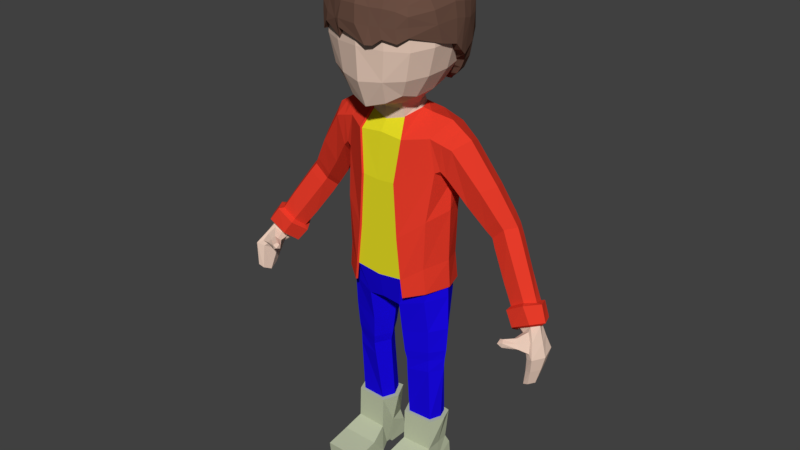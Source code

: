 # Source: potentialplayer.blend  (saved by Blender 2.77.0; exported with 4.5.12 LTS)
import bpy
from mathutils import Matrix  # noqa: F401  (used for matrix-valued properties, if any)

bpy.ops.wm.read_factory_settings(use_empty=True)
scene = bpy.context.scene
scene.name = 'Scene'

# ---- collections
col_collection_1 = bpy.data.collections.new('Collection 1'); scene.collection.children.link(col_collection_1)

# ---- materials (node trees are filled in below, after node groups)
mat_playershoes = bpy.data.materials.new('PlayerShoes')
mat_playershoes.alpha_threshold = 0.0
mat_playershoes.use_transparent_shadow = False
mat_playershoes.diffuse_color = (0.5041, 0.5489, 0.3802, 1.0)
mat_playershoes.roughness = 0.5
mat_playerpants = bpy.data.materials.new('PlayerPants')
mat_playerpants.alpha_threshold = 0.0
mat_playerpants.use_transparent_shadow = False
mat_playerpants.diffuse_color = (0.01024, 0.002793, 0.8, 1.0)
mat_playerpants.roughness = 0.5
mat_playerskin = bpy.data.materials.new('PlayerSkin')
mat_playerskin.alpha_threshold = 0.0
mat_playerskin.use_transparent_shadow = False
mat_playerskin.diffuse_color = (0.8, 0.5928, 0.4804, 1.0)
mat_playerskin.roughness = 0.5
mat_playerhair = bpy.data.materials.new('PlayerHair')
mat_playerhair.alpha_threshold = 0.0
mat_playerhair.use_transparent_shadow = False
mat_playerhair.diffuse_color = (0.1441, 0.07619, 0.05448, 1.0)
mat_playerhair.roughness = 0.5
mat_playerovershirt = bpy.data.materials.new('PlayerOvershirt')
mat_playerovershirt.alpha_threshold = 0.0
mat_playerovershirt.use_transparent_shadow = False
mat_playerovershirt.diffuse_color = (0.8, 0.04507, 0.02339, 1.0)
mat_playerovershirt.roughness = 0.5
mat_playerundershirt = bpy.data.materials.new('PlayerUndershirt')
mat_playerundershirt.alpha_threshold = 0.0
mat_playerundershirt.use_transparent_shadow = False
mat_playerundershirt.diffuse_color = (0.8, 0.7338, 0.01857, 1.0)
mat_playerundershirt.roughness = 0.5

# ---- material node trees

# ---- world
world_world = bpy.data.worlds.new('World'); scene.world = world_world
world_world.color = (0.05088, 0.05088, 0.05088)
world_world.use_sun_shadow = False
world_world.sun_shadow_jitter_overblur = 0.0
world_world.cycles.sampling_method = 'MANUAL'

# ---- meshes
me_cube_006 = bpy.data.meshes.new('Cube.006')
me_cube_006.from_pydata([(1.169, 0.4235, -6.612), (1.14, -0.1862, -6.612), (0.4497, -0.2179, -6.612), (0.484, 0.5199, -6.612), (1.267, 0.142, -6.612), (0.3019, 0.1379, -6.612), (1.267, 0.5001, -6.612), (1.23, -0.2723, -6.612), (0.3557, -0.3125, -6.612), (0.3992, 0.6223, -6.612), (1.391, 0.1435, -6.612), (0.1685, 0.1382, -6.612), (1.19, 0.4684, -7.509), (1.23, -0.3071, -7.509), (0.3557, -0.3412, -7.509), (0.4764, 0.5905, -7.509), (1.218, 0.1117, -7.509), (0.3416, 0.1065, -7.509), (1.332, -0.8215, -7.751), (0.2538, -0.8341, -7.751), (1.332, -1.518, -7.884), (0.2538, -1.525, -7.885), (1.332, -1.473, -8.269), (0.2538, -1.478, -8.269), (1.332, -0.4432, -8.269), (0.2538, -0.4413, -8.269), (1.23, -0.1727, -8.158), (0.3557, -0.1692, -8.158), (1.23, 0.04639, -8.158), (0.3557, 0.05264, -8.158), (1.23, 0.06378, -8.269), (0.3557, 0.06897, -8.269), (1.23, 0.6642, -8.269), (0.3557, 0.6595, -8.269), (1.23, 0.609, -7.778), (0.3557, 0.6016, -7.779), (-1.241, 0.4235, -6.612), (-1.212, -0.1862, -6.612), (-0.5222, -0.2179, -6.612), (-0.5566, 0.5199, -6.612), (-1.339, 0.142, -6.612), (-0.3745, 0.1379, -6.612), (-1.339, 0.5001, -6.612), (-1.302, -0.2723, -6.612), (-0.4282, -0.3125, -6.612), (-0.4718, 0.6223, -6.612), (-1.464, 0.1435, -6.612), (-0.241, 0.1382, -6.612), (-1.262, 0.4684, -7.509), (-1.302, -0.3071, -7.509), (-0.4282, -0.3412, -7.509), (-0.549, 0.5905, -7.509), (-1.291, 0.1117, -7.509), (-0.4141, 0.1065, -7.509), (-1.404, -0.8215, -7.751), (-0.3264, -0.8341, -7.751), (-1.404, -1.518, -7.884), (-0.3264, -1.525, -7.885), (-1.404, -1.473, -8.269), (-0.3264, -1.478, -8.269), (-1.404, -0.4432, -8.269), (-0.3264, -0.4413, -8.269), (-1.302, -0.1727, -8.158), (-0.4282, -0.1692, -8.158), (-1.302, 0.04639, -8.158), (-0.4282, 0.05264, -8.158), (-1.302, 0.06378, -8.269), (-0.4282, 0.06897, -8.269), (-1.302, 0.6642, -8.269), (-0.4282, 0.6595, -8.269), (-1.302, 0.609, -7.778), (-0.4282, 0.6016, -7.779)], [], [(4, 1, 7, 10), (5, 3, 9, 11), (2, 5, 11, 8), (3, 0, 6, 9), (1, 2, 8, 7), (0, 4, 10, 6), (11, 9, 15, 17), (10, 7, 13, 16), (8, 11, 17, 14), (9, 6, 12, 15), (7, 8, 14, 13), (6, 10, 16, 12), (13, 14, 19, 18), (18, 19, 21, 20), (20, 21, 23, 22), (22, 23, 25, 24), (24, 25, 27, 26), (26, 27, 29, 28), (28, 29, 31, 30), (30, 31, 33, 32), (32, 33, 35, 34), (20, 22, 24, 18), (34, 35, 15, 12), (18, 24, 26, 13), (13, 26, 28, 16), (12, 16, 28, 34), (30, 32, 34, 28), (19, 25, 23, 21), (14, 27, 25, 19), (17, 29, 27, 14), (17, 15, 35, 29), (29, 35, 33, 31), (40, 46, 43, 37), (41, 47, 45, 39), (38, 44, 47, 41), (39, 45, 42, 36), (37, 43, 44, 38), (36, 42, 46, 40), (47, 53, 51, 45), (46, 52, 49, 43), (44, 50, 53, 47), (45, 51, 48, 42), (43, 49, 50, 44), (42, 48, 52, 46), (49, 54, 55, 50), (54, 56, 57, 55), (56, 58, 59, 57), (58, 60, 61, 59), (60, 62, 63, 61), (62, 64, 65, 63), (64, 66, 67, 65), (66, 68, 69, 67), (68, 70, 71, 69), (56, 54, 60, 58), (70, 48, 51, 71), (54, 49, 62, 60), (49, 52, 64, 62), (48, 70, 64, 52), (66, 64, 70, 68), (55, 57, 59, 61), (50, 55, 61, 63), (53, 50, 63, 65), (53, 65, 71, 51), (65, 67, 69, 71)])
_uv = me_cube_006.uv_layers.new(name='UVMap')
_uv.uv.foreach_set('vector', [0.4368, 0.6622, 0.4216, 0.6657, 0.4183, 0.6607, 0.4368, 0.6574, 0.4029, 0.4462, 0.4269, 0.436, 0.4329, 0.4415, 0.4045, 0.4534, 0.3795, 0.448, 0.4029, 0.4462, 0.4045, 0.4534, 0.3769, 0.4557, 0.5618, 0.5494, 0.5618, 0.5877, 0.5568, 0.5924, 0.5568, 0.5439, 0.2208, 0.5914, 0.2227, 0.5585, 0.2273, 0.5541, 0.2248, 0.5957, 0.4497, 0.6645, 0.4368, 0.6622, 0.4368, 0.6574, 0.4523, 0.6591, 0.4045, 0.4534, 0.4329, 0.4415, 0.4463, 0.4955, 0.4153, 0.5044, 0.4368, 0.6574, 0.4183, 0.6607, 0.4133, 0.6212, 0.4327, 0.6188, 0.3769, 0.4557, 0.4045, 0.4534, 0.4153, 0.5044, 0.388, 0.5098, 0.5568, 0.5439, 0.5568, 0.5924, 0.5071, 0.5885, 0.5071, 0.5484, 0.2248, 0.5957, 0.2273, 0.5541, 0.27, 0.5566, 0.2676, 0.5982, 0.4523, 0.6591, 0.4368, 0.6574, 0.4327, 0.6188, 0.45, 0.6189, 0.2676, 0.5982, 0.27, 0.5566, 0.2963, 0.5523, 0.2945, 0.6037, 0.2945, 0.6037, 0.2963, 0.5523, 0.3298, 0.5531, 0.3283, 0.6045, 0.3283, 0.6045, 0.3298, 0.5531, 0.3461, 0.5611, 0.3471, 0.605, 0.3471, 0.605, 0.3461, 0.5611, 0.3727, 0.5531, 0.3836, 0.5962, 0.3836, 0.5962, 0.3727, 0.5531, 0.4039, 0.5402, 0.4136, 0.5927, 0.4136, 0.5927, 0.4039, 0.5402, 0.4165, 0.5383, 0.4267, 0.5911, 0.4267, 0.5911, 0.4165, 0.5383, 0.4352, 0.5515, 0.4369, 0.5794, 0.4369, 0.5794, 0.4352, 0.5515, 0.466, 0.5397, 0.464, 0.5881, 0.464, 0.5881, 0.466, 0.5397, 0.4925, 0.541, 0.4902, 0.5893, 0.3511, 0.6244, 0.3471, 0.605, 0.3836, 0.5962, 0.3862, 0.6199, 0.4902, 0.5893, 0.4925, 0.541, 0.5071, 0.5484, 0.5071, 0.5885, 0.3862, 0.6199, 0.3836, 0.5962, 0.4136, 0.5927, 0.4133, 0.6212, 0.4133, 0.6212, 0.4136, 0.5927, 0.4267, 0.5911, 0.4327, 0.6188, 0.45, 0.6189, 0.4327, 0.6188, 0.4267, 0.5911, 0.4565, 0.6065, 0.4369, 0.5794, 0.464, 0.5881, 0.4565, 0.6065, 0.4267, 0.5911, 0.3591, 0.527, 0.3727, 0.5531, 0.3461, 0.5611, 0.3298, 0.5531, 0.388, 0.5098, 0.4039, 0.5402, 0.3727, 0.5531, 0.3591, 0.527, 0.4153, 0.5044, 0.4165, 0.5383, 0.4039, 0.5402, 0.388, 0.5098, 0.4153, 0.5044, 0.4463, 0.4955, 0.4504, 0.5135, 0.4165, 0.5383, 0.4165, 0.5383, 0.4504, 0.5135, 0.466, 0.5397, 0.4352, 0.5515, 0.4368, 0.6622, 0.4368, 0.6574, 0.4183, 0.6607, 0.4216, 0.6657, 0.4029, 0.4462, 0.4045, 0.4534, 0.4329, 0.4415, 0.4269, 0.436, 0.3795, 0.448, 0.3769, 0.4557, 0.4045, 0.4534, 0.4029, 0.4462, 0.5618, 0.5494, 0.5568, 0.5439, 0.5568, 0.5924, 0.5618, 0.5877, 0.2208, 0.5914, 0.2248, 0.5957, 0.2273, 0.5541, 0.2227, 0.5585, 0.4497, 0.6645, 0.4523, 0.6591, 0.4368, 0.6574, 0.4368, 0.6622, 0.4045, 0.4534, 0.4153, 0.5044, 0.4463, 0.4955, 0.4329, 0.4415, 0.4368, 0.6574, 0.4327, 0.6188, 0.4133, 0.6212, 0.4183, 0.6607, 0.3769, 0.4557, 0.388, 0.5098, 0.4153, 0.5044, 0.4045, 0.4534, 0.5568, 0.5439, 0.5071, 0.5484, 0.5071, 0.5885, 0.5568, 0.5924, 0.2248, 0.5957, 0.2676, 0.5982, 0.27, 0.5566, 0.2273, 0.5541, 0.4523, 0.6591, 0.45, 0.6189, 0.4327, 0.6188, 0.4368, 0.6574, 0.2676, 0.5982, 0.2945, 0.6037, 0.2963, 0.5523, 0.27, 0.5566, 0.2945, 0.6037, 0.3283, 0.6045, 0.3298, 0.5531, 0.2963, 0.5523, 0.3283, 0.6045, 0.3471, 0.605, 0.3461, 0.5611, 0.3298, 0.5531, 0.3471, 0.605, 0.3836, 0.5962, 0.3727, 0.5531, 0.3461, 0.5611, 0.3836, 0.5962, 0.4136, 0.5927, 0.4039, 0.5402, 0.3727, 0.5531, 0.4136, 0.5927, 0.4267, 0.5911, 0.4165, 0.5383, 0.4039, 0.5402, 0.4267, 0.5911, 0.4369, 0.5794, 0.4352, 0.5515, 0.4165, 0.5383, 0.4369, 0.5794, 0.464, 0.5881, 0.466, 0.5397, 0.4352, 0.5515, 0.464, 0.5881, 0.4902, 0.5893, 0.4925, 0.541, 0.466, 0.5397, 0.3511, 0.6244, 0.3862, 0.6199, 0.3836, 0.5962, 0.3471, 0.605, 0.4902, 0.5893, 0.5071, 0.5885, 0.5071, 0.5484, 0.4925, 0.541, 0.3862, 0.6199, 0.4133, 0.6212, 0.4136, 0.5927, 0.3836, 0.5962, 0.4133, 0.6212, 0.4327, 0.6188, 0.4267, 0.5911, 0.4136, 0.5927, 0.45, 0.6189, 0.4565, 0.6065, 0.4267, 0.5911, 0.4327, 0.6188, 0.4369, 0.5794, 0.4267, 0.5911, 0.4565, 0.6065, 0.464, 0.5881, 0.3591, 0.527, 0.3298, 0.5531, 0.3461, 0.5611, 0.3727, 0.5531, 0.388, 0.5098, 0.3591, 0.527, 0.3727, 0.5531, 0.4039, 0.5402, 0.4153, 0.5044, 0.388, 0.5098, 0.4039, 0.5402, 0.4165, 0.5383, 0.4153, 0.5044, 0.4165, 0.5383, 0.4504, 0.5135, 0.4463, 0.4955, 0.4165, 0.5383, 0.4352, 0.5515, 0.466, 0.5397, 0.4504, 0.5135])
me_cube_006.materials.append(mat_playershoes)
me_cube_006.use_remesh_preserve_volume = False
me_cube_006.use_remesh_preserve_attributes = False
me_cube_006.use_mirror_x = True
me_cube_006.update()
me_cube_005 = bpy.data.meshes.new('Cube.005')
me_cube_005.from_pydata([(1.124, -0.5347, -1.727), (0.6613, -0.8754, -2.057), (-0.03628, 1.006, -2.145), (-0.03628, -0.8754, -2.145), (-0.7338, -0.8754, -2.057), (-0.6653, 1.006, -2.057), (1.19, 0.6406, -1.684), (0.5928, 1.006, -2.057), (1.204, 0.6406, -2.749), (1.133, -0.4803, -2.755), (0.4495, -0.6712, -2.961), (0.5064, 0.9187, -2.844), (1.169, 0.4235, -6.612), (1.14, -0.1862, -6.612), (0.4497, -0.2179, -6.612), (0.484, 0.5199, -6.612), (0.5376, -0.4429, -4.723), (0.602, 0.4897, -4.714), (1.199, 0.3401, -4.628), (1.142, -0.2834, -4.636), (0.4506, -0.5362, -3.863), (1.185, -0.3755, -3.683), (0.5288, 0.6402, -3.844), (1.254, 0.4399, -3.666), (1.422, 0.07687, -1.603), (1.485, 0.07687, -2.671), (0.2317, 0.1458, -3.092), (1.267, 0.142, -6.612), (0.3019, 0.1379, -6.612), (0.3354, 0.03068, -4.746), (1.441, 0.03689, -4.612), (0.222, 0.0671, -3.905), (1.531, 0.03408, -3.621), (0.5803, 0.4849, -5.065), (1.192, 0.3457, -4.995), (0.5218, -0.4086, -5.072), (1.141, -0.2737, -5.002), (0.3303, 0.04152, -5.091), (1.406, 0.04732, -4.982), (0.571, 0.5501, -4.46), (1.226, 0.3803, -4.343), (0.5004, -0.4866, -4.473), (1.164, -0.3216, -4.355), (0.2836, 0.04163, -4.502), (1.487, 0.03616, -4.318), (-1.262, 0.6406, -1.684), (-1.196, -0.5347, -1.727), (-1.276, 0.6406, -2.749), (-1.206, -0.4803, -2.755), (-0.03628, 1.006, -2.917), (-0.03628, -0.7101, -2.88), (-0.522, -0.6712, -2.961), (-0.579, 0.9187, -2.844), (-1.241, 0.4235, -6.612), (-1.212, -0.1862, -6.612), (-0.5222, -0.2179, -6.612), (-0.5566, 0.5199, -6.612), (-0.6102, -0.4429, -4.723), (-0.6745, 0.4897, -4.714), (-1.271, 0.3401, -4.628), (-1.215, -0.2834, -4.636), (-0.5232, -0.5362, -3.863), (-1.257, -0.3755, -3.683), (-0.6013, 0.6402, -3.844), (-1.326, 0.4399, -3.666), (-1.494, 0.07687, -1.603), (-1.557, 0.07687, -2.671), (-0.03628, 0.1444, -2.996), (-0.3043, 0.1458, -3.092), (-1.339, 0.142, -6.612), (-0.3745, 0.1379, -6.612), (-0.4079, 0.03068, -4.746), (-1.513, 0.03689, -4.612), (-0.2946, 0.0671, -3.905), (-1.603, 0.03408, -3.621), (-0.6528, 0.4849, -5.065), (-1.265, 0.3457, -4.995), (-0.5943, -0.4086, -5.072), (-1.214, -0.2737, -5.002), (-0.4029, 0.04152, -5.091), (-1.479, 0.04732, -4.982), (-0.6436, 0.5501, -4.46), (-1.299, 0.3803, -4.343), (-0.573, -0.4866, -4.473), (-1.236, -0.3216, -4.355), (-0.3562, 0.04163, -4.502), (-1.559, 0.03616, -4.318)], [], [(7, 6, 8, 11), (37, 33, 15, 28), (67, 49, 11, 26), (33, 34, 12, 15), (36, 35, 14, 13), (38, 36, 13, 27), (43, 39, 17, 29), (39, 40, 18, 17), (42, 41, 16, 19), (44, 42, 19, 30), (26, 11, 22, 31), (11, 8, 23, 22), (9, 10, 20, 21), (25, 9, 21, 32), (35, 37, 28, 14), (50, 67, 26, 10), (6, 24, 25, 8), (34, 38, 27, 12), (41, 43, 29, 16), (40, 44, 30, 18), (10, 26, 31, 20), (8, 25, 32, 23), (29, 17, 33, 37), (17, 18, 34, 33), (19, 16, 35, 36), (30, 19, 36, 38), (16, 29, 37, 35), (18, 30, 38, 34), (31, 22, 39, 43), (22, 23, 40, 39), (21, 20, 41, 42), (32, 21, 42, 44), (20, 31, 43, 41), (23, 32, 44, 40), (79, 70, 56, 75), (67, 68, 52, 49), (65, 66, 48, 46), (75, 56, 53, 76), (78, 54, 55, 77), (80, 69, 54, 78), (85, 71, 58, 81), (81, 58, 59, 82), (84, 60, 57, 83), (86, 72, 60, 84), (68, 73, 63, 52), (52, 63, 64, 47), (48, 62, 61, 51), (66, 74, 62, 48), (77, 55, 70, 79), (50, 51, 68, 67), (45, 47, 66, 65), (76, 53, 69, 80), (83, 57, 71, 85), (82, 59, 72, 86), (51, 61, 73, 68), (47, 64, 74, 66), (71, 79, 75, 58), (58, 75, 76, 59), (60, 78, 77, 57), (72, 80, 78, 60), (57, 77, 79, 71), (59, 76, 80, 72), (73, 85, 81, 63), (63, 81, 82, 64), (62, 84, 83, 61), (74, 86, 84, 62), (61, 83, 85, 73), (64, 82, 86, 74), (1, 3, 50, 10), (2, 7, 11, 49), (0, 1, 10, 9), (24, 0, 9, 25), (4, 51, 50, 3), (5, 52, 47, 45), (2, 49, 52, 5), (46, 48, 51, 4)])
_uv = me_cube_005.uv_layers.new(name='UVMap')
_uv.uv.foreach_set('vector', [0.1317, 0.9965, 0.08208, 0.9606, 0.1553, 0.9241, 0.1879, 0.972, 0.285, 0.6846, 0.2816, 0.6442, 0.4019, 0.6339, 0.4051, 0.6668, 0.07849, 0.6664, 0.06899, 0.5913, 0.1124, 0.5881, 0.1067, 0.6691, 0.3358, 0.8816, 0.3117, 0.8379, 0.4338, 0.798, 0.4518, 0.8487, 0.2919, 0.7775, 0.2861, 0.7249, 0.4077, 0.6969, 0.4181, 0.7495, 0.2994, 0.8108, 0.2919, 0.7775, 0.4181, 0.7495, 0.4255, 0.7762, 0.2356, 0.6859, 0.2345, 0.6391, 0.2549, 0.643, 0.256, 0.6864, 0.2942, 0.9022, 0.2631, 0.8588, 0.284, 0.8492, 0.3105, 0.8907, 0.2393, 0.7905, 0.2352, 0.7332, 0.257, 0.731, 0.2624, 0.7846, 0.2477, 0.8286, 0.2393, 0.7905, 0.2624, 0.7846, 0.2704, 0.8203, 0.1067, 0.6691, 0.1124, 0.5881, 0.1867, 0.6301, 0.1856, 0.6834, 0.1879, 0.972, 0.1553, 0.9241, 0.215, 0.8823, 0.2539, 0.9278, 0.1095, 0.8299, 0.09402, 0.7597, 0.1825, 0.7397, 0.1856, 0.8059, 0.1294, 0.8816, 0.1095, 0.8299, 0.1856, 0.8059, 0.1968, 0.8482, 0.2861, 0.7249, 0.285, 0.6846, 0.4051, 0.6668, 0.4077, 0.6969, 0.0528, 0.7386, 0.07849, 0.6664, 0.1067, 0.6691, 0.09402, 0.7597, 0.08208, 0.9606, 0.05529, 0.9215, 0.1294, 0.8816, 0.1553, 0.9241, 0.3117, 0.8379, 0.2994, 0.8108, 0.4255, 0.7762, 0.4338, 0.798, 0.2352, 0.7332, 0.2356, 0.6859, 0.256, 0.6864, 0.257, 0.731, 0.2631, 0.8588, 0.2477, 0.8286, 0.2704, 0.8203, 0.284, 0.8492, 0.09402, 0.7597, 0.1067, 0.6691, 0.1856, 0.6834, 0.1825, 0.7397, 0.1553, 0.9241, 0.1294, 0.8816, 0.1968, 0.8482, 0.215, 0.8823, 0.256, 0.6864, 0.2549, 0.643, 0.2816, 0.6442, 0.285, 0.6846, 0.3105, 0.8907, 0.284, 0.8492, 0.3117, 0.8379, 0.3358, 0.8816, 0.2624, 0.7846, 0.257, 0.731, 0.2861, 0.7249, 0.2919, 0.7775, 0.2704, 0.8203, 0.2624, 0.7846, 0.2919, 0.7775, 0.2994, 0.8108, 0.257, 0.731, 0.256, 0.6864, 0.285, 0.6846, 0.2861, 0.7249, 0.284, 0.8492, 0.2704, 0.8203, 0.2994, 0.8108, 0.3117, 0.8379, 0.1856, 0.6834, 0.1867, 0.6301, 0.2345, 0.6391, 0.2356, 0.6859, 0.2539, 0.9278, 0.215, 0.8823, 0.2631, 0.8588, 0.2942, 0.9022, 0.1856, 0.8059, 0.1825, 0.7397, 0.2352, 0.7332, 0.2393, 0.7905, 0.1968, 0.8482, 0.1856, 0.8059, 0.2393, 0.7905, 0.2477, 0.8286, 0.1825, 0.7397, 0.1856, 0.6834, 0.2356, 0.6859, 0.2352, 0.7332, 0.215, 0.8823, 0.1968, 0.8482, 0.2477, 0.8286, 0.2631, 0.8588, 0.285, 0.6846, 0.4051, 0.6668, 0.4019, 0.6339, 0.2816, 0.6442, 0.07849, 0.6664, 0.1067, 0.6691, 0.1124, 0.5881, 0.06899, 0.5913, 0.05529, 0.9215, 0.1294, 0.8816, 0.1095, 0.8299, 0.03696, 0.8714, 0.3358, 0.8816, 0.4518, 0.8487, 0.4338, 0.798, 0.3117, 0.8379, 0.2919, 0.7775, 0.4181, 0.7495, 0.4077, 0.6969, 0.2861, 0.7249, 0.2994, 0.8108, 0.4255, 0.7762, 0.4181, 0.7495, 0.2919, 0.7775, 0.2356, 0.6859, 0.256, 0.6864, 0.2549, 0.643, 0.2345, 0.6391, 0.2942, 0.9022, 0.3105, 0.8907, 0.284, 0.8492, 0.2631, 0.8588, 0.2393, 0.7905, 0.2624, 0.7846, 0.257, 0.731, 0.2352, 0.7332, 0.2477, 0.8286, 0.2704, 0.8203, 0.2624, 0.7846, 0.2393, 0.7905, 0.1067, 0.6691, 0.1856, 0.6834, 0.1867, 0.6301, 0.1124, 0.5881, 0.1879, 0.972, 0.2539, 0.9278, 0.215, 0.8823, 0.1553, 0.9241, 0.1095, 0.8299, 0.1856, 0.8059, 0.1825, 0.7397, 0.09402, 0.7597, 0.1294, 0.8816, 0.1968, 0.8482, 0.1856, 0.8059, 0.1095, 0.8299, 0.2861, 0.7249, 0.4077, 0.6969, 0.4051, 0.6668, 0.285, 0.6846, 0.0528, 0.7386, 0.09402, 0.7597, 0.1067, 0.6691, 0.07849, 0.6664, 0.08208, 0.9606, 0.1553, 0.9241, 0.1294, 0.8816, 0.05529, 0.9215, 0.3117, 0.8379, 0.4338, 0.798, 0.4255, 0.7762, 0.2994, 0.8108, 0.2352, 0.7332, 0.257, 0.731, 0.256, 0.6864, 0.2356, 0.6859, 0.2631, 0.8588, 0.284, 0.8492, 0.2704, 0.8203, 0.2477, 0.8286, 0.09402, 0.7597, 0.1825, 0.7397, 0.1856, 0.6834, 0.1067, 0.6691, 0.1553, 0.9241, 0.215, 0.8823, 0.1968, 0.8482, 0.1294, 0.8816, 0.256, 0.6864, 0.285, 0.6846, 0.2816, 0.6442, 0.2549, 0.643, 0.3105, 0.8907, 0.3358, 0.8816, 0.3117, 0.8379, 0.284, 0.8492, 0.2624, 0.7846, 0.2919, 0.7775, 0.2861, 0.7249, 0.257, 0.731, 0.2704, 0.8203, 0.2994, 0.8108, 0.2919, 0.7775, 0.2624, 0.7846, 0.257, 0.731, 0.2861, 0.7249, 0.285, 0.6846, 0.256, 0.6864, 0.284, 0.8492, 0.3117, 0.8379, 0.2994, 0.8108, 0.2704, 0.8203, 0.1856, 0.6834, 0.2356, 0.6859, 0.2345, 0.6391, 0.1867, 0.6301, 0.2539, 0.9278, 0.2942, 0.9022, 0.2631, 0.8588, 0.215, 0.8823, 0.1856, 0.8059, 0.2393, 0.7905, 0.2352, 0.7332, 0.1825, 0.7397, 0.1968, 0.8482, 0.2477, 0.8286, 0.2393, 0.7905, 0.1856, 0.8059, 0.1825, 0.7397, 0.2352, 0.7332, 0.2356, 0.6859, 0.1856, 0.6834, 0.215, 0.8823, 0.2631, 0.8588, 0.2477, 0.8286, 0.1968, 0.8482, 0.03443, 0.8211, 0.004444, 0.782, 0.0528, 0.7386, 0.09402, 0.7597, 0.07301, 0.524, 0.1223, 0.5265, 0.1124, 0.5881, 0.06899, 0.5913, 0.03696, 0.8714, 0.03443, 0.8211, 0.09402, 0.7597, 0.1095, 0.8299, 0.05529, 0.9215, 0.03696, 0.8714, 0.1095, 0.8299, 0.1294, 0.8816, 0.03443, 0.8211, 0.09402, 0.7597, 0.0528, 0.7386, 0.004444, 0.782, 0.1317, 0.9965, 0.1879, 0.972, 0.1553, 0.9241, 0.08208, 0.9606, 0.07301, 0.524, 0.06899, 0.5913, 0.1124, 0.5881, 0.1223, 0.5265, 0.03696, 0.8714, 0.1095, 0.8299, 0.09402, 0.7597, 0.03443, 0.8211])
me_cube_005.materials.append(mat_playerpants)
me_cube_005.use_remesh_preserve_volume = False
me_cube_005.use_remesh_preserve_attributes = False
me_cube_005.use_mirror_x = True
me_cube_005.update()
me_cube_004 = bpy.data.meshes.new('Cube.004')
me_cube_004.from_pydata([(0.6244, 0.006541, 2.312), (-0.03628, -0.5673, 2.052), (-0.697, 0.006541, 2.312), (-0.519, 0.4371, 2.292), (-0.03628, 0.5672, 2.292), (1.48, -0.6838, 4.912), (1.328, -0.6461, 3.453), (1.332, 0.4589, 3.578), (0.6451, -1.464, 4.825), (0.5667, -1.411, 3.33), (0.4793, 0.4112, 2.735), (0.4756, -0.5936, 2.575), (1.563, -0.07078, 5.012), (1.516, -0.6699, 4.179), (1.414, -0.07233, 3.516), (1.518, 0.5307, 4.268), (0.6603, -1.468, 4.111), (0.7111, -0.04703, 2.685), (1.058, 0.8862, 3.605), (0.4802, 0.8754, 3.021), (1.188, -1.189, 4.808), (1.052, -1.135, 3.39), (0.9698, -0.6425, 2.874), (0.9753, 0.4016, 3.037), (0.4749, -1.186, 2.737), (1.606, -0.05298, 4.252), (1.212, -1.186, 4.112), (1.041, -0.0954, 2.941), (0.8503, 0.7331, 3.194), (0.844, -1.012, 2.96), (4.284, -0.3524, -2.257), (4.299, 0.08489, -2.282), (3.962, -0.32, -2.427), (3.954, 0.1373, -2.464), (4.425, -0.1477, -2.272), (3.835, -0.1179, -2.626), (4.646, -0.7934, -2.858), (4.661, 0.04252, -2.883), (4.448, -0.7032, -2.929), (4.41, 0.1427, -2.941), (4.785, -0.4069, -2.904), (4.292, -0.3452, -3.103), (4.591, -0.8162, -3.533), (4.598, -0.3406, -3.548), (4.443, -0.781, -3.602), (4.436, -0.2835, -3.622), (4.667, -0.5963, -3.568), (4.359, -0.5612, -3.706), (4.114, -0.2318, -2.839), (4.222, 0.1062, -2.693), (4.493, 0.03678, -2.583), (4.606, -0.2746, -2.603), (4.09, -0.6073, -2.54), (4.48, -0.5423, -2.56), (4.264, -0.4033, -2.395), (4.079, -0.3368, -2.509), (3.976, -0.2244, -2.636), (4.498, -0.6893, -2.783), (4.364, -0.6165, -2.844), (4.274, -0.4138, -2.955), (4.135, -0.3089, -2.795), (3.816, -0.8031, -2.582), (4.412, -0.5354, -2.578), (3.993, -0.58, -2.593), (3.944, -0.5059, -2.656), (4.234, -0.7519, -2.734), (4.152, -0.7163, -2.78), (4.103, -0.6179, -2.831), (4.013, -0.5741, -2.744), (4.154, -0.6942, -2.636), (3.729, -0.7933, -2.611), (3.732, -0.7501, -2.667), (3.894, -0.8884, -2.71), (3.853, -0.8995, -2.76), (3.827, -0.8109, -2.791), (3.722, -0.779, -2.743), (3.728, -0.9221, -2.685), (3.868, -0.9031, -2.631), (0.4478, -0.475, 2.384), (0.4419, 0.3472, 2.524), (0.5719, -0.05163, 2.463), (0.4484, -0.4487, 2.172), (0.4465, 0.4371, 2.292), (4.306, -0.3968, -2.233), (4.337, 0.1237, -2.273), (3.936, -0.3677, -2.432), (3.943, 0.1846, -2.49), (4.472, -0.1508, -2.245), (3.79, -0.1253, -2.656), (-1.552, -0.6838, 4.912), (-1.4, -0.6461, 3.453), (-1.405, 0.4589, 3.578), (-0.7176, -1.464, 4.825), (-0.6393, -1.411, 3.33), (-0.5519, 0.4112, 2.735), (-0.5482, -0.5936, 2.575), (-1.588, -0.6699, 4.179), (-1.487, -0.07233, 3.516), (-1.59, 0.5307, 4.268), (-0.03628, -1.624, 4.903), (-0.03628, -1.58, 3.272), (-0.7329, -1.468, 4.111), (-0.03628, 0.5732, 2.677), (-0.7836, -0.04703, 2.685), (-0.03628, -0.658, 2.511), (-1.131, 0.8862, 3.605), (-0.5527, 0.8754, 3.021), (-1.26, -1.189, 4.808), (-1.124, -1.135, 3.39), (-1.042, -0.6425, 2.874), (-1.048, 0.4016, 3.037), (-0.5475, -1.186, 2.737), (-1.678, -0.05298, 4.252), (-0.03628, -1.633, 4.145), (-0.03628, 1.028, 2.888), (-1.285, -1.186, 4.112), (-1.113, -0.0954, 2.941), (-0.03628, -1.312, 2.578), (-0.9229, 0.7331, 3.194), (-0.9166, -1.012, 2.96), (-4.357, -0.3524, -2.257), (-4.372, 0.08489, -2.282), (-4.035, -0.32, -2.427), (-4.026, 0.1373, -2.464), (-4.498, -0.1477, -2.272), (-3.908, -0.1179, -2.626), (-4.719, -0.7934, -2.858), (-4.733, 0.04252, -2.883), (-4.521, -0.7032, -2.929), (-4.483, 0.1427, -2.941), (-4.858, -0.4069, -2.904), (-4.365, -0.3452, -3.103), (-4.664, -0.8162, -3.533), (-4.671, -0.3406, -3.548), (-4.516, -0.781, -3.602), (-4.509, -0.2835, -3.622), (-4.74, -0.5963, -3.568), (-4.432, -0.5612, -3.706), (-4.187, -0.2318, -2.839), (-4.294, 0.1062, -2.693), (-4.566, 0.03678, -2.583), (-4.679, -0.2746, -2.603), (-4.163, -0.6073, -2.54), (-4.552, -0.5423, -2.56), (-4.337, -0.4033, -2.395), (-4.151, -0.3368, -2.509), (-4.049, -0.2244, -2.636), (-4.571, -0.6893, -2.783), (-4.437, -0.6165, -2.844), (-4.347, -0.4138, -2.955), (-4.208, -0.3089, -2.795), (-3.889, -0.8031, -2.582), (-4.484, -0.5354, -2.578), (-4.066, -0.58, -2.593), (-4.017, -0.5059, -2.656), (-4.307, -0.7519, -2.734), (-4.224, -0.7163, -2.78), (-4.176, -0.6179, -2.831), (-4.085, -0.5741, -2.744), (-4.226, -0.6942, -2.636), (-3.802, -0.7933, -2.611), (-3.804, -0.7501, -2.667), (-3.966, -0.8884, -2.71), (-3.926, -0.8995, -2.76), (-3.899, -0.8109, -2.791), (-3.795, -0.779, -2.743), (-3.801, -0.9221, -2.685), (-3.941, -0.9031, -2.631), (-0.03628, -0.5991, 2.384), (-0.03628, 0.5277, 2.513), (-0.5203, -0.475, 2.384), (-0.5144, 0.3472, 2.524), (-0.6444, -0.05163, 2.463), (-0.521, -0.4487, 2.172), (-4.379, -0.3968, -2.233), (-4.41, 0.1237, -2.273), (-4.008, -0.3677, -2.432), (-4.016, 0.1846, -2.49), (-4.545, -0.1508, -2.245), (-3.863, -0.1253, -2.656), (4.34, -0.4532, -3.39), (4.437, -0.0704, -3.268), (4.644, -0.149, -3.201), (4.74, -0.5016, -3.222), (4.46, -0.7421, -3.251), (4.633, -0.8048, -3.181)], [], [(5, 13, 25, 12), (5, 20, 26, 13), (6, 14, 25, 13), (6, 13, 26, 21), (6, 21, 29, 22), (6, 22, 27, 14), (7, 15, 25, 14), (7, 14, 27, 23), (7, 23, 28, 18), (8, 99, 113, 16), (8, 16, 26, 20), (9, 16, 113, 100), (9, 100, 117, 24), (9, 24, 29, 21), (9, 21, 26, 16), (11, 78, 80, 17), (10, 102, 114, 19), (10, 19, 28, 23), (10, 23, 27, 17), (104, 168, 78, 11), (11, 17, 27, 22), (11, 22, 29, 24), (11, 24, 117, 104), (50, 51, 40, 37), (48, 49, 39, 41), (182, 183, 46, 43), (180, 181, 45, 47), (41, 38, 58, 59), (49, 50, 37, 39), (51, 53, 36, 40), (36, 53, 62, 57), (47, 45, 43, 46), (44, 47, 46, 42), (184, 180, 47, 44), (181, 182, 43, 45), (183, 185, 42, 46), (185, 184, 44, 42), (31, 34, 51, 50), (35, 33, 49, 48), (48, 41, 59, 60), (33, 31, 50, 49), (34, 30, 53, 51), (53, 30, 54, 62), (59, 58, 66, 67), (57, 62, 69, 65), (60, 59, 67, 68), (62, 54, 52, 69), (38, 36, 57, 58), (35, 48, 60, 56), (32, 35, 56, 55), (30, 32, 55, 54), (67, 66, 73, 74), (65, 69, 77, 72), (68, 67, 74, 75), (69, 52, 61, 77), (58, 57, 65, 66), (56, 60, 68, 64), (55, 56, 64, 63), (54, 55, 63, 52), (76, 75, 74, 73), (77, 76, 73, 72), (70, 71, 75, 76), (61, 70, 76, 77), (66, 65, 72, 73), (64, 68, 75, 71), (17, 80, 79, 10), (10, 79, 169, 102), (30, 34, 87, 83), (35, 32, 85, 88), (33, 35, 88, 86), (32, 30, 83, 85), (31, 33, 86, 84), (34, 31, 84, 87), (89, 96, 115, 107), (90, 96, 112, 97), (90, 108, 115, 96), (90, 109, 119, 108), (90, 97, 116, 109), (91, 97, 112, 98), (91, 110, 116, 97), (91, 105, 118, 110), (92, 101, 113, 99), (92, 107, 115, 101), (93, 100, 113, 101), (93, 111, 117, 100), (93, 108, 119, 111), (93, 101, 115, 108), (95, 103, 172, 170), (94, 106, 114, 102), (94, 110, 118, 106), (94, 103, 116, 110), (104, 95, 170, 168), (95, 109, 116, 103), (95, 111, 119, 109), (95, 104, 117, 111), (140, 127, 130, 141), (138, 131, 129, 139), (127, 133, 136, 130), (131, 137, 135, 129), (131, 149, 148, 128), (139, 129, 127, 140), (141, 130, 126, 143), (126, 147, 152, 143), (137, 136, 133, 135), (134, 132, 136, 137), (128, 134, 137, 131), (129, 135, 133, 127), (130, 136, 132, 126), (126, 132, 134, 128), (121, 140, 141, 124), (125, 138, 139, 123), (138, 150, 149, 131), (123, 139, 140, 121), (124, 141, 143, 120), (143, 152, 144, 120), (149, 157, 156, 148), (147, 155, 159, 152), (150, 158, 157, 149), (152, 159, 142, 144), (128, 148, 147, 126), (125, 146, 150, 138), (122, 145, 146, 125), (120, 144, 145, 122), (157, 164, 163, 156), (155, 162, 167, 159), (158, 165, 164, 157), (159, 167, 151, 142), (148, 156, 155, 147), (146, 154, 158, 150), (145, 153, 154, 146), (144, 142, 153, 145), (166, 163, 164, 165), (167, 162, 163, 166), (160, 166, 165, 161), (151, 167, 166, 160), (156, 163, 162, 155), (154, 161, 165, 158), (153, 160, 161, 154), (142, 151, 160, 153), (103, 94, 171, 172), (94, 102, 169, 171), (120, 174, 178, 124), (125, 179, 176, 122), (123, 177, 179, 125), (122, 176, 174, 120), (121, 175, 177, 123), (124, 178, 175, 121), (37, 40, 183, 182), (41, 39, 181, 180), (38, 41, 180, 184), (39, 37, 182, 181), (40, 36, 185, 183), (36, 38, 184, 185), (81, 0, 80, 78), (0, 82, 79, 80), (82, 4, 169, 79), (1, 81, 78, 168), (173, 170, 172, 2), (2, 172, 171, 3), (3, 171, 169, 4), (1, 168, 170, 173)])
_uv = me_cube_004.uv_layers.new(name='UVMap')
_uv.uv.foreach_set('vector', [0.9057, 0.9673, 0.8883, 0.9044, 0.9426, 0.8906, 0.9628, 0.9579, 0.9057, 0.9673, 0.8505, 0.9731, 0.8388, 0.9126, 0.8883, 0.9044, 0.8626, 0.8472, 0.9096, 0.8299, 0.9426, 0.8906, 0.8883, 0.9044, 0.8626, 0.8472, 0.8883, 0.9044, 0.8388, 0.9126, 0.8188, 0.8578, 0.8626, 0.8472, 0.8188, 0.8578, 0.8034, 0.8218, 0.829, 0.8001, 0.8626, 0.8472, 0.829, 0.8001, 0.8751, 0.777, 0.9096, 0.8299, 0.9545, 0.8081, 0.9913, 0.8644, 0.9426, 0.8906, 0.9096, 0.8299, 0.9545, 0.8081, 0.9096, 0.8299, 0.8751, 0.777, 0.9199, 0.7555, 0.9545, 0.8081, 0.9199, 0.7555, 0.9554, 0.7432, 0.99, 0.7746, 0.7946, 0.9834, 0.7304, 0.9932, 0.7304, 0.9278, 0.7886, 0.9212, 0.7946, 0.9834, 0.7886, 0.9212, 0.8388, 0.9126, 0.8505, 0.9731, 0.7763, 0.8607, 0.7886, 0.9212, 0.7304, 0.9278, 0.7304, 0.8604, 0.7763, 0.8607, 0.7304, 0.8604, 0.7304, 0.8114, 0.7686, 0.8134, 0.7763, 0.8607, 0.7686, 0.8134, 0.8034, 0.8218, 0.8188, 0.8578, 0.7763, 0.8607, 0.8188, 0.8578, 0.8388, 0.9126, 0.7886, 0.9212, 0.7873, 0.7575, 0.7861, 0.7321, 0.8371, 0.7113, 0.8552, 0.7355, 0.9015, 0.6947, 0.9282, 0.6408, 0.9779, 0.6488, 0.9609, 0.7019, 0.9015, 0.6947, 0.9609, 0.7019, 0.9554, 0.7432, 0.9199, 0.7555, 0.9015, 0.6947, 0.9199, 0.7555, 0.8751, 0.777, 0.8552, 0.7355, 0.7304, 0.7528, 0.7304, 0.7384, 0.7861, 0.7321, 0.7873, 0.7575, 0.7873, 0.7575, 0.8552, 0.7355, 0.8751, 0.777, 0.829, 0.8001, 0.7873, 0.7575, 0.829, 0.8001, 0.8034, 0.8218, 0.7686, 0.8134, 0.7873, 0.7575, 0.7686, 0.8134, 0.7304, 0.8114, 0.7304, 0.7528, 0.194, 0.5143, 0.203, 0.5254, 0.1968, 0.5377, 0.188, 0.526, 0.1601, 0.5112, 0.1806, 0.5076, 0.18, 0.5212, 0.1602, 0.5287, 0.1824, 0.5378, 0.1901, 0.547, 0.1835, 0.5564, 0.1769, 0.5496, 0.1609, 0.5414, 0.1749, 0.5347, 0.1699, 0.5482, 0.1615, 0.5542, 0.1602, 0.5287, 0.142, 0.5322, 0.1435, 0.5265, 0.1541, 0.5242, 0.1806, 0.5076, 0.194, 0.5143, 0.188, 0.526, 0.18, 0.5212, 0.203, 0.5254, 0.2135, 0.5321, 0.2079, 0.5481, 0.1968, 0.5377, 0.1341, 0.5347, 0.1335, 0.5193, 0.1359, 0.518, 0.1373, 0.5285, 0.1734, 0.5629, 0.1702, 0.5519, 0.1769, 0.5496, 0.1835, 0.5564, 0.1827, 0.5666, 0.1734, 0.5629, 0.1835, 0.5564, 0.1881, 0.563, 0.1474, 0.5434, 0.1609, 0.5414, 0.1615, 0.5542, 0.1527, 0.5545, 0.1749, 0.5347, 0.1824, 0.5378, 0.1769, 0.5496, 0.1699, 0.5482, 0.1901, 0.547, 0.198, 0.5556, 0.1881, 0.563, 0.1835, 0.5564, 0.1405, 0.5448, 0.1474, 0.5434, 0.1527, 0.5545, 0.1469, 0.5548, 0.2013, 0.4972, 0.2135, 0.5074, 0.203, 0.5254, 0.194, 0.5143, 0.1602, 0.4867, 0.1815, 0.4887, 0.1806, 0.5076, 0.1601, 0.5112, 0.1601, 0.5112, 0.1602, 0.5287, 0.1541, 0.5242, 0.155, 0.5119, 0.1815, 0.4887, 0.2013, 0.4972, 0.194, 0.5143, 0.1806, 0.5076, 0.2135, 0.5074, 0.2218, 0.5175, 0.2135, 0.5321, 0.203, 0.5254, 0.1335, 0.5193, 0.1286, 0.5037, 0.1337, 0.5068, 0.1359, 0.518, 0.1366, 0.5895, 0.1339, 0.5807, 0.1426, 0.5754, 0.1453, 0.5802, 0.1876, 0.5976, 0.1766, 0.6019, 0.1737, 0.5886, 0.1799, 0.5884, 0.1444, 0.5937, 0.1366, 0.5895, 0.1453, 0.5802, 0.1512, 0.5825, 0.1766, 0.6019, 0.1657, 0.604, 0.1667, 0.5901, 0.1737, 0.5886, 0.142, 0.5322, 0.1341, 0.5347, 0.1373, 0.5285, 0.1435, 0.5265, 0.1602, 0.4867, 0.1601, 0.5112, 0.155, 0.5119, 0.1541, 0.4977, 0.142, 0.494, 0.1602, 0.4867, 0.1541, 0.4977, 0.1432, 0.5011, 0.1286, 0.5037, 0.142, 0.494, 0.1432, 0.5011, 0.1337, 0.5068, 0.1453, 0.5802, 0.1426, 0.5754, 0.1545, 0.5661, 0.156, 0.5698, 0.1799, 0.5884, 0.1737, 0.5886, 0.1701, 0.5749, 0.1734, 0.5734, 0.1512, 0.5825, 0.1453, 0.5802, 0.156, 0.5698, 0.1609, 0.5701, 0.1737, 0.5886, 0.1667, 0.5901, 0.1669, 0.5762, 0.1701, 0.5749, 0.1339, 0.5807, 0.1285, 0.5772, 0.1387, 0.5735, 0.1426, 0.5754, 0.1511, 0.5985, 0.1444, 0.5937, 0.1512, 0.5825, 0.1566, 0.5863, 0.1581, 0.5988, 0.1511, 0.5985, 0.1566, 0.5863, 0.1621, 0.5869, 0.1657, 0.604, 0.1581, 0.5988, 0.1621, 0.5869, 0.1667, 0.5901, 0.168, 0.5721, 0.1634, 0.5684, 0.1695, 0.5658, 0.1733, 0.5697, 0.1701, 0.5749, 0.168, 0.5721, 0.1733, 0.5697, 0.1734, 0.5734, 0.1653, 0.5741, 0.1628, 0.5729, 0.1634, 0.5684, 0.168, 0.5721, 0.1669, 0.5762, 0.1653, 0.5741, 0.168, 0.5721, 0.1701, 0.5749, 0.1426, 0.5754, 0.1387, 0.5735, 0.1519, 0.5653, 0.1545, 0.5661, 0.1566, 0.5863, 0.1512, 0.5825, 0.1609, 0.5701, 0.1628, 0.5729, 0.8552, 0.7355, 0.8371, 0.7113, 0.8795, 0.6794, 0.9015, 0.6947, 0.9015, 0.6947, 0.8795, 0.6794, 0.9135, 0.6322, 0.9282, 0.6408, 0.2218, 0.5175, 0.2135, 0.5074, 0.2154, 0.5055, 0.2244, 0.517, 0.1602, 0.4867, 0.142, 0.494, 0.141, 0.492, 0.1595, 0.4839, 0.1815, 0.4887, 0.1602, 0.4867, 0.1595, 0.4839, 0.1819, 0.4864, 0.142, 0.494, 0.1286, 0.5037, 0.1263, 0.5031, 0.141, 0.492, 0.2013, 0.4972, 0.1815, 0.4887, 0.1819, 0.4864, 0.2029, 0.4953, 0.2135, 0.5074, 0.2013, 0.4972, 0.2029, 0.4953, 0.2154, 0.5055, 0.555, 0.9673, 0.5725, 0.9044, 0.622, 0.9126, 0.6103, 0.9731, 0.5982, 0.8472, 0.5725, 0.9044, 0.5182, 0.8906, 0.5512, 0.8299, 0.5982, 0.8472, 0.642, 0.8578, 0.622, 0.9126, 0.5725, 0.9044, 0.5982, 0.8472, 0.6318, 0.8001, 0.6574, 0.8218, 0.642, 0.8578, 0.5982, 0.8472, 0.5512, 0.8299, 0.5857, 0.777, 0.6318, 0.8001, 0.5063, 0.8081, 0.5512, 0.8299, 0.5182, 0.8906, 0.4695, 0.8644, 0.5063, 0.8081, 0.5409, 0.7555, 0.5857, 0.777, 0.5512, 0.8299, 0.5063, 0.8081, 0.4707, 0.7746, 0.5054, 0.7432, 0.5409, 0.7555, 0.6662, 0.9834, 0.6721, 0.9212, 0.7304, 0.9278, 0.7304, 0.9932, 0.6662, 0.9834, 0.6103, 0.9731, 0.622, 0.9126, 0.6721, 0.9212, 0.6845, 0.8607, 0.7304, 0.8604, 0.7304, 0.9278, 0.6721, 0.9212, 0.6845, 0.8607, 0.6922, 0.8134, 0.7304, 0.8114, 0.7304, 0.8604, 0.6845, 0.8607, 0.642, 0.8578, 0.6574, 0.8218, 0.6922, 0.8134, 0.6845, 0.8607, 0.6721, 0.9212, 0.622, 0.9126, 0.642, 0.8578, 0.6734, 0.7575, 0.6056, 0.7355, 0.6237, 0.7113, 0.6747, 0.7321, 0.5592, 0.6947, 0.4998, 0.7019, 0.4829, 0.6488, 0.5326, 0.6408, 0.5592, 0.6947, 0.5409, 0.7555, 0.5054, 0.7432, 0.4998, 0.7019, 0.5592, 0.6947, 0.6056, 0.7355, 0.5857, 0.777, 0.5409, 0.7555, 0.7304, 0.7528, 0.6734, 0.7575, 0.6747, 0.7321, 0.7304, 0.7384, 0.6734, 0.7575, 0.6318, 0.8001, 0.5857, 0.777, 0.6056, 0.7355, 0.6734, 0.7575, 0.6922, 0.8134, 0.6574, 0.8218, 0.6318, 0.8001, 0.6734, 0.7575, 0.7304, 0.7528, 0.7304, 0.8114, 0.6922, 0.8134, 0.194, 0.5143, 0.188, 0.526, 0.1968, 0.5377, 0.203, 0.5254, 0.1601, 0.5112, 0.1602, 0.5287, 0.18, 0.5212, 0.1806, 0.5076, 0.188, 0.526, 0.1769, 0.5496, 0.1835, 0.5564, 0.1968, 0.5377, 0.1602, 0.5287, 0.1615, 0.5542, 0.1699, 0.5482, 0.18, 0.5212, 0.1602, 0.5287, 0.1541, 0.5242, 0.1435, 0.5265, 0.142, 0.5322, 0.1806, 0.5076, 0.18, 0.5212, 0.188, 0.526, 0.194, 0.5143, 0.203, 0.5254, 0.1968, 0.5377, 0.2079, 0.5481, 0.2135, 0.5321, 0.1341, 0.5347, 0.1373, 0.5285, 0.1359, 0.518, 0.1335, 0.5193, 0.1734, 0.5629, 0.1835, 0.5564, 0.1769, 0.5496, 0.1702, 0.5519, 0.1827, 0.5666, 0.1881, 0.563, 0.1835, 0.5564, 0.1734, 0.5629, 0.142, 0.5322, 0.1527, 0.5545, 0.1615, 0.5542, 0.1602, 0.5287, 0.18, 0.5212, 0.1699, 0.5482, 0.1769, 0.5496, 0.188, 0.526, 0.1968, 0.5377, 0.1835, 0.5564, 0.1881, 0.563, 0.2079, 0.5481, 0.1341, 0.5347, 0.1469, 0.5548, 0.1527, 0.5545, 0.142, 0.5322, 0.2013, 0.4972, 0.194, 0.5143, 0.203, 0.5254, 0.2135, 0.5074, 0.1602, 0.4867, 0.1601, 0.5112, 0.1806, 0.5076, 0.1815, 0.4887, 0.1601, 0.5112, 0.155, 0.5119, 0.1541, 0.5242, 0.1602, 0.5287, 0.1815, 0.4887, 0.1806, 0.5076, 0.194, 0.5143, 0.2013, 0.4972, 0.2135, 0.5074, 0.203, 0.5254, 0.2135, 0.5321, 0.2218, 0.5175, 0.1335, 0.5193, 0.1359, 0.518, 0.1337, 0.5068, 0.1286, 0.5037, 0.1366, 0.5895, 0.1453, 0.5802, 0.1426, 0.5754, 0.1339, 0.5807, 0.1876, 0.5976, 0.1799, 0.5884, 0.1737, 0.5886, 0.1766, 0.6019, 0.1444, 0.5937, 0.1512, 0.5825, 0.1453, 0.5802, 0.1366, 0.5895, 0.1766, 0.6019, 0.1737, 0.5886, 0.1667, 0.5901, 0.1657, 0.604, 0.142, 0.5322, 0.1435, 0.5265, 0.1373, 0.5285, 0.1341, 0.5347, 0.1602, 0.4867, 0.1541, 0.4977, 0.155, 0.5119, 0.1601, 0.5112, 0.142, 0.494, 0.1432, 0.5011, 0.1541, 0.4977, 0.1602, 0.4867, 0.1286, 0.5037, 0.1337, 0.5068, 0.1432, 0.5011, 0.142, 0.494, 0.1453, 0.5802, 0.156, 0.5698, 0.1545, 0.5661, 0.1426, 0.5754, 0.1799, 0.5884, 0.1734, 0.5734, 0.1701, 0.5749, 0.1737, 0.5886, 0.1512, 0.5825, 0.1609, 0.5701, 0.156, 0.5698, 0.1453, 0.5802, 0.1737, 0.5886, 0.1701, 0.5749, 0.1669, 0.5762, 0.1667, 0.5901, 0.1339, 0.5807, 0.1426, 0.5754, 0.1387, 0.5735, 0.1285, 0.5772, 0.1511, 0.5985, 0.1566, 0.5863, 0.1512, 0.5825, 0.1444, 0.5937, 0.1581, 0.5988, 0.1621, 0.5869, 0.1566, 0.5863, 0.1511, 0.5985, 0.1657, 0.604, 0.1667, 0.5901, 0.1621, 0.5869, 0.1581, 0.5988, 0.168, 0.5721, 0.1733, 0.5697, 0.1695, 0.5658, 0.1634, 0.5684, 0.1701, 0.5749, 0.1734, 0.5734, 0.1733, 0.5697, 0.168, 0.5721, 0.1653, 0.5741, 0.168, 0.5721, 0.1634, 0.5684, 0.1628, 0.5729, 0.1669, 0.5762, 0.1701, 0.5749, 0.168, 0.5721, 0.1653, 0.5741, 0.1426, 0.5754, 0.1545, 0.5661, 0.1519, 0.5653, 0.1387, 0.5735, 0.1566, 0.5863, 0.1628, 0.5729, 0.1609, 0.5701, 0.1512, 0.5825, 0.1621, 0.5869, 0.1653, 0.5741, 0.1628, 0.5729, 0.1566, 0.5863, 0.1667, 0.5901, 0.1669, 0.5762, 0.1653, 0.5741, 0.1621, 0.5869, 0.6056, 0.7355, 0.5592, 0.6947, 0.5812, 0.6794, 0.6237, 0.7113, 0.5592, 0.6947, 0.5326, 0.6408, 0.5472, 0.6322, 0.5812, 0.6794, 0.2218, 0.5175, 0.2244, 0.517, 0.2154, 0.5055, 0.2135, 0.5074, 0.1602, 0.4867, 0.1595, 0.4839, 0.141, 0.492, 0.142, 0.494, 0.1815, 0.4887, 0.1819, 0.4864, 0.1595, 0.4839, 0.1602, 0.4867, 0.142, 0.494, 0.141, 0.492, 0.1263, 0.5031, 0.1286, 0.5037, 0.2013, 0.4972, 0.2029, 0.4953, 0.1819, 0.4864, 0.1815, 0.4887, 0.2135, 0.5074, 0.2154, 0.5055, 0.2029, 0.4953, 0.2013, 0.4972, 0.188, 0.526, 0.1968, 0.5377, 0.1901, 0.547, 0.1824, 0.5378, 0.1602, 0.5287, 0.18, 0.5212, 0.1749, 0.5347, 0.1609, 0.5414, 0.142, 0.5322, 0.1602, 0.5287, 0.1609, 0.5414, 0.1474, 0.5434, 0.18, 0.5212, 0.188, 0.526, 0.1824, 0.5378, 0.1749, 0.5347, 0.1968, 0.5377, 0.2079, 0.5481, 0.198, 0.5556, 0.1901, 0.547, 0.1341, 0.5347, 0.142, 0.5322, 0.1474, 0.5434, 0.1405, 0.5448, 0.7791, 0.7098, 0.8303, 0.6932, 0.8371, 0.7113, 0.7861, 0.7321, 0.8303, 0.6932, 0.8627, 0.6563, 0.8795, 0.6794, 0.8371, 0.7113, 0.8627, 0.6563, 0.8963, 0.6163, 0.9135, 0.6322, 0.8795, 0.6794, 0.7304, 0.7173, 0.7791, 0.7098, 0.7861, 0.7321, 0.7304, 0.7384, 0.6817, 0.7098, 0.6747, 0.7321, 0.6237, 0.7113, 0.6305, 0.6932, 0.6305, 0.6932, 0.6237, 0.7113, 0.5812, 0.6794, 0.5981, 0.6563, 0.5981, 0.6563, 0.5812, 0.6794, 0.5472, 0.6322, 0.5644, 0.6163, 0.7304, 0.7173, 0.7304, 0.7384, 0.6747, 0.7321, 0.6817, 0.7098])
me_cube_004.materials.append(mat_playerskin)
me_cube_004.use_remesh_preserve_volume = False
me_cube_004.use_remesh_preserve_attributes = False
me_cube_004.use_mirror_x = True
me_cube_004.update()
me_cube_003 = bpy.data.meshes.new('Cube.003')
me_cube_003.from_pydata([(0.6978, 1.472, 4.726), (1.594, -0.6778, 4.722), (0.6308, -1.575, 4.693), (0.6952, -0.8043, 5.869), (0.7036, 0.7772, 5.84), (0.7093, 1.45, 4.195), (1.688, -0.09851, 4.772), (1.615, -0.5379, 4.264), (1.659, 0.2672, 3.823), (0.7051, -1.578, 4.418), (0.7342, -0.08622, 6.023), (0.6731, 1.306, 5.297), (1.283, 1.162, 4.722), (1.369, -0.7266, 5.355), (1.215, -1.278, 4.717), (0.6557, -1.352, 5.483), (1.719, -0.1324, 4.183), (1.302, 1.149, 4.204), (1.447, -0.0915, 5.469), (1.246, -1.276, 4.483), (1.203, 1.088, 5.085), (1.13, -1.185, 5.171), (0.6749, 1.344, 3.569), (1.484, 0.4917, 3.596), (1.199, 1.05, 3.653), (0.5424, 0.9821, 2.85), (1.24, 0.534, 3.18), (0.9634, 0.7067, 2.963), (-0.7703, 1.472, 4.726), (-1.708, 0.4831, 4.651), (-1.669, -0.6778, 4.668), (-0.7076, -1.575, 4.653), (-0.7678, -0.8043, 5.869), (-0.7762, 0.7772, 5.84), (-0.03627, 1.661, 4.763), (-0.7818, 1.45, 4.195), (-1.76, -0.09851, 4.772), (-1.696, -0.5379, 4.088), (-1.702, 0.2537, 3.829), (0.04365, -1.748, 4.704), (-0.5769, -1.578, 4.25), (-0.8067, -0.08622, 6.023), (-0.03627, 0.8966, 5.953), (-0.03627, -0.8732, 5.989), (-0.7456, 1.306, 5.297), (-1.356, 1.173, 4.717), (-1.454, -0.7424, 5.381), (-1.343, -1.278, 4.631), (-0.7283, -1.352, 5.483), (-0.03627, 1.649, 4.189), (-1.792, -0.1324, 4.183), (0.3395, -1.754, 4.261), (-0.03627, -0.06308, 6.151), (-0.03627, 1.482, 5.368), (-1.375, 1.149, 4.204), (-1.531, -0.08628, 5.509), (-1.339, -1.276, 4.22), (-0.03627, -1.509, 5.487), (-1.279, 1.097, 5.105), (-1.227, -1.19, 5.174), (-0.7818, 1.344, 3.569), (-1.568, 0.4302, 3.575), (-0.03627, 1.543, 3.563), (-1.31, 1.014, 3.601), (-0.6149, 0.9821, 2.85), (-1.407, 0.4889, 3.255), (-0.03113, 1.138, 2.79), (-1.038, 0.7067, 2.96), (-0.4033, 1.569, 4.745), (-0.5394, -1.661, 4.707), (-0.402, -0.8388, 5.929), (-0.4083, 0.8368, 5.897), (-0.4091, 1.55, 4.192), (-0.5206, -1.666, 4.501), (-0.4215, -0.07465, 6.087), (-0.3909, 1.394, 5.333), (-0.3823, -1.437, 5.495), (-0.4091, 1.443, 3.566), (-0.3371, 1.077, 2.82), (-1.063, 1.323, 4.722), (-1.075, -1.427, 4.719), (-1.062, -0.7773, 5.725), (-1.078, 1.3, 4.199), (-1.122, -1.427, 4.488), (-1.117, -0.09004, 5.872), (-0.9951, 1.183, 5.246), (-0.949, -1.253, 5.406), (-1.078, 1.194, 3.574), (-0.8267, 0.8444, 2.905), (0.3307, 1.567, 4.744), (0.3815, -1.661, 4.686), (0.3295, -0.8388, 5.929), (0.3357, 0.8368, 5.897), (0.3365, 1.55, 4.192), (0.5036, -1.666, 4.264), (0.3489, -0.07465, 6.087), (0.3184, 1.394, 5.333), (0.3097, -1.437, 5.495), (0.3365, 1.443, 3.566), (0.261, 1.077, 2.815), (0.9904, 1.326, 4.719), (0.9671, -1.427, 4.672), (0.9893, -0.7773, 5.725), (0.9982, 0.7241, 5.712), (1.006, 1.3, 4.199), (1.028, -1.427, 4.332), (1.044, -0.09004, 5.872), (0.9225, 1.186, 5.244), (0.8764, -1.253, 5.406), (0.9523, 1.195, 3.589), (0.7274, 0.8444, 2.893), (1.278, -0.4961, 4.29), (1.343, 0.1408, 3.853), (0.5746, -1.275, 4.358), (1.374, -0.1436, 4.135), (1.049, -0.9656, 4.429), (1.315, 0.3064, 3.617), (0.4007, 0.7322, 3.0), (1.127, 0.3845, 3.352), (0.8344, 0.5174, 3.189), (-1.361, -0.5061, 4.123), (-1.416, 0.1422, 3.852), (-0.5549, -1.277, 4.337), (-1.447, -0.1392, 4.104), (0.1817, -1.42, 4.278), (-1.157, -1.006, 4.244), (-1.411, 0.3057, 3.607), (-0.4733, 0.7322, 3.0), (-1.227, 0.3838, 3.356), (-0.03627, 0.9257, 2.919), (-0.9069, 0.5174, 3.189), (-0.4418, -1.367, 4.469), (-0.2453, 0.8488, 2.916), (-1.059, -1.173, 4.434), (-0.6786, 0.6232, 3.079), (0.394, -1.368, 4.255), (0.1626, 0.8488, 2.944), (0.8526, -1.149, 4.368), (0.6016, 0.6232, 3.077), (1.097, 0.9059, 3.32), (1.382, 0.5104, 3.374), (0.6187, 1.198, 3.223), (-0.03627, 1.408, 3.219), (-1.196, 0.8936, 3.295), (-1.489, 0.4496, 3.397), (-0.7077, 1.199, 3.223), (-0.3753, 1.28, 3.233), (-0.9632, 1.053, 3.251), (0.3029, 1.28, 3.233), (0.8519, 1.052, 3.253), (1.265, 0.3391, 3.475), (-1.331, 0.3026, 3.474), (1.635, 0.4831, 4.653), (1.387, 0.6222, 5.337), (-1.45, 0.677, 5.401), (-1.069, 0.7244, 5.713), (1.51, 0.8368, 4.692), (1.534, 0.7301, 4.019), (1.408, 0.805, 3.603), (1.087, 0.6049, 3.069), (-1.593, 0.7215, 4.022), (-1.405, 0.9035, 5.266), (-1.508, 0.7519, 3.567), (-1.226, 0.5804, 3.109), (-1.059, 0.978, 5.498), (0.9828, 0.3901, 3.22), (-1.07, 0.3901, 3.222), (1.3, 0.7454, 3.311), (-1.404, 0.7054, 3.31), (0.7082, 1.067, 5.59), (-0.03627, 1.216, 5.686), (1.337, 0.8696, 5.222), (-1.583, 0.837, 4.689), (-0.7807, 1.067, 5.59), (-0.4138, 1.141, 5.638), (0.3413, 1.141, 5.638), (0.9904, 0.9759, 5.498), (0.7288, 0.3488, 5.964), (1.715, 0.05323, 3.987), (-0.03627, 0.4195, 6.086), (1.445, 0.2695, 5.421), (-1.767, 0.1965, 4.718), (-0.8013, 0.3488, 5.964), (-1.773, 0.04893, 3.988), (-0.42, 0.3841, 6.026), (0.3475, 0.3841, 6.026), (1.041, 0.3207, 5.819), (1.368, -0.03507, 3.954), (-1.443, -0.03066, 3.938), (1.694, 0.1961, 4.719), (-1.518, 0.2989, 5.474), (-1.111, 0.3205, 5.821), (0.7092, 1.414, 5.016), (1.54, -0.7256, 5.057), (0.6665, -1.523, 5.105), (-0.03627, 1.598, 5.071), (1.63, -0.09932, 5.142), (0.005919, -1.691, 5.144), (1.282, 1.152, 4.923), (1.216, -1.278, 4.961), (-0.7817, 1.413, 5.017), (-1.621, -0.7328, 5.042), (-0.7419, -1.523, 5.085), (-1.708, -0.0968, 5.16), (-1.356, 1.177, 4.921), (-1.33, -1.279, 4.92), (-0.4141, 1.546, 5.066), (-0.4778, -1.61, 5.119), (-1.058, 1.281, 4.99), (-1.021, -1.397, 5.047), (0.3416, 1.506, 5.044), (0.3625, -1.61, 5.108), (0.9863, 1.307, 4.968), (0.9513, -1.396, 5.055), (1.572, 0.5709, 5.013), (-1.64, 0.5986, 5.043), (1.479, 0.8803, 4.973), (-1.549, 0.8979, 4.991), (1.631, 0.2422, 5.091), (-1.705, 0.2571, 5.115)], [], [(89, 93, 49, 34), (210, 195, 53, 96), (212, 107, 20, 198), (100, 12, 17, 104), (156, 157, 17, 12), (1, 7, 16, 6), (193, 196, 18, 13), (193, 13, 21, 199), (1, 14, 19, 7), (90, 39, 51, 94), (101, 105, 19, 14), (213, 199, 21, 108), (211, 97, 57, 197), (91, 95, 52, 43), (91, 43, 57, 97), (102, 108, 21, 13), (102, 13, 18, 106), (185, 179, 52, 95), (186, 106, 18, 180), (157, 8, 23, 158), (104, 17, 24, 109), (93, 5, 22, 98), (167, 140, 26, 159), (149, 139, 27, 110), (148, 141, 25, 99), (68, 34, 49, 72), (206, 75, 53, 195), (208, 204, 58, 85), (79, 82, 54, 45), (181, 183, 50, 36), (30, 36, 50, 37), (201, 46, 55, 203), (201, 205, 59, 46), (30, 37, 56, 47), (69, 73, 51, 39), (80, 47, 56, 83), (209, 86, 59, 205), (207, 197, 57, 76), (70, 43, 52, 74), (70, 76, 57, 43), (81, 46, 59, 86), (81, 84, 55, 46), (184, 74, 52, 179), (164, 85, 58, 161), (160, 162, 61, 38), (82, 87, 63, 54), (72, 77, 60, 35), (168, 163, 65, 144), (147, 88, 67, 143), (146, 78, 64, 145), (28, 68, 72, 35), (200, 44, 75, 206), (31, 40, 73, 69), (202, 207, 76, 48), (32, 70, 74, 41), (32, 48, 76, 70), (182, 41, 74, 184), (49, 62, 77, 72), (142, 66, 78, 146), (200, 208, 85, 44), (28, 35, 82, 79), (31, 80, 83, 40), (202, 48, 86, 209), (32, 81, 86, 48), (32, 41, 84, 81), (35, 60, 87, 82), (145, 64, 88, 147), (0, 5, 93, 89), (192, 210, 96, 11), (2, 90, 94, 9), (194, 15, 97, 211), (3, 10, 95, 91), (3, 91, 97, 15), (177, 185, 95, 10), (49, 93, 98, 62), (142, 148, 99, 66), (192, 11, 107, 212), (0, 100, 104, 5), (2, 9, 105, 101), (194, 213, 108, 15), (3, 15, 108, 102), (3, 102, 106, 10), (177, 10, 106, 186), (5, 104, 109, 22), (141, 149, 110, 25), (99, 136, 129, 66), (88, 134, 130, 67), (105, 137, 115, 19), (56, 125, 133, 83), (83, 133, 122, 40), (9, 113, 137, 105), (37, 120, 125, 56), (19, 115, 111, 7), (27, 119, 138, 110), (64, 127, 134, 88), (144, 151, 126, 61), (110, 138, 117, 25), (163, 166, 128, 65), (8, 112, 116, 23), (73, 131, 124, 51), (78, 132, 127, 64), (94, 135, 113, 9), (40, 122, 131, 73), (51, 124, 135, 94), (140, 150, 118, 26), (183, 188, 123, 50), (61, 126, 121, 38), (178, 187, 112, 8), (159, 165, 119, 27), (50, 123, 120, 37), (66, 129, 132, 78), (7, 111, 114, 16), (25, 117, 136, 99), (158, 23, 140, 167), (109, 24, 139, 149), (98, 22, 141, 148), (162, 168, 144, 61), (87, 147, 143, 63), (77, 146, 145, 60), (62, 142, 146, 77), (60, 145, 147, 87), (62, 98, 148, 142), (22, 109, 149, 141), (65, 128, 151, 144), (23, 116, 150, 140), (189, 6, 16, 178), (216, 198, 20, 171), (218, 180, 18, 196), (176, 171, 20, 107), (175, 96, 53, 170), (172, 45, 54, 160), (217, 161, 58, 204), (219, 203, 55, 190), (191, 190, 55, 84), (174, 170, 53, 75), (173, 174, 75, 44), (182, 191, 84, 41), (173, 44, 85, 164), (169, 11, 96, 175), (169, 176, 107, 11), (152, 8, 157, 156), (17, 157, 158, 24), (139, 167, 159, 27), (155, 164, 161, 154), (54, 63, 162, 160), (143, 67, 163, 168), (67, 130, 166, 163), (26, 118, 165, 159), (24, 158, 167, 139), (63, 143, 168, 162), (214, 216, 171, 153), (103, 153, 171, 176), (92, 175, 170, 42), (29, 172, 160, 38), (215, 154, 161, 217), (71, 42, 170, 174), (33, 71, 174, 173), (33, 173, 164, 155), (4, 169, 175, 92), (4, 103, 176, 169), (92, 42, 179, 185), (103, 186, 180, 153), (29, 38, 183, 181), (71, 184, 179, 42), (33, 182, 184, 71), (4, 92, 185, 177), (4, 177, 186, 103), (38, 121, 188, 183), (16, 114, 187, 178), (152, 189, 178, 8), (214, 153, 180, 218), (215, 219, 190, 154), (155, 154, 190, 191), (33, 155, 191, 182), (89, 34, 195, 210), (100, 212, 198, 12), (1, 6, 196, 193), (1, 193, 199, 14), (101, 14, 199, 213), (90, 211, 197, 39), (68, 206, 195, 34), (79, 45, 204, 208), (30, 201, 203, 36), (30, 47, 205, 201), (80, 209, 205, 47), (69, 39, 197, 207), (28, 200, 206, 68), (31, 69, 207, 202), (28, 79, 208, 200), (31, 202, 209, 80), (0, 89, 210, 192), (2, 194, 211, 90), (0, 192, 212, 100), (2, 101, 213, 194), (156, 12, 198, 216), (189, 218, 196, 6), (172, 217, 204, 45), (181, 36, 203, 219), (152, 156, 216, 214), (29, 215, 217, 172), (152, 214, 218, 189), (29, 181, 219, 215)])
_uv = me_cube_003.uv_layers.new(name='UVMap')
_uv.uv.foreach_set('vector', [0.7456, 0.5538, 0.7481, 0.571, 0.735, 0.5716, 0.7351, 0.554, 0.745, 0.5455, 0.7352, 0.546, 0.7353, 0.5383, 0.7439, 0.5379, 0.7627, 0.5426, 0.7594, 0.5354, 0.768, 0.5357, 0.7712, 0.5397, 0.7653, 0.5492, 0.7742, 0.5446, 0.7836, 0.559, 0.7727, 0.5646, 0.7846, 0.538, 0.8053, 0.5556, 0.7836, 0.559, 0.7742, 0.5446, 0.8032, 0.4834, 0.8285, 0.4893, 0.8299, 0.5152, 0.8004, 0.5069, 0.7898, 0.483, 0.787, 0.504, 0.7759, 0.5023, 0.7783, 0.4837, 0.7898, 0.483, 0.7783, 0.4837, 0.776, 0.4658, 0.7829, 0.4604, 0.8032, 0.4834, 0.7911, 0.454, 0.8017, 0.4472, 0.8285, 0.4893, 0.7571, 0.4302, 0.7418, 0.4273, 0.7578, 0.4107, 0.7665, 0.4122, 0.7831, 0.443, 0.7948, 0.4331, 0.8017, 0.4472, 0.7911, 0.454, 0.7727, 0.4556, 0.7829, 0.4604, 0.776, 0.4658, 0.7645, 0.466, 0.7515, 0.4467, 0.747, 0.4602, 0.7365, 0.458, 0.7384, 0.4452, 0.7454, 0.4807, 0.7446, 0.4993, 0.7358, 0.4993, 0.7361, 0.48, 0.7454, 0.4807, 0.7361, 0.48, 0.7365, 0.458, 0.747, 0.4602, 0.7633, 0.4828, 0.7645, 0.466, 0.776, 0.4658, 0.7783, 0.4837, 0.7633, 0.4828, 0.7783, 0.4837, 0.7759, 0.5023, 0.7615, 0.5004, 0.7442, 0.5097, 0.7357, 0.51, 0.7358, 0.4993, 0.7446, 0.4993, 0.7607, 0.5101, 0.7615, 0.5004, 0.7759, 0.5023, 0.7747, 0.5121, 0.8053, 0.5556, 0.8333, 0.5469, 0.8301, 0.5719, 0.8096, 0.5778, 0.7727, 0.5646, 0.7836, 0.559, 0.7931, 0.5818, 0.7813, 0.5892, 0.7481, 0.571, 0.7614, 0.5684, 0.7673, 0.5934, 0.7516, 0.5959, 0.8143, 0.5955, 0.8303, 0.5898, 0.8262, 0.6064, 0.8181, 0.6185, 0.7854, 0.6083, 0.8003, 0.6004, 0.8074, 0.6261, 0.7909, 0.6352, 0.7534, 0.6142, 0.7707, 0.6119, 0.7751, 0.6384, 0.755, 0.6425, 0.7247, 0.5536, 0.7351, 0.554, 0.735, 0.5716, 0.7218, 0.5707, 0.7258, 0.5451, 0.7269, 0.5377, 0.7353, 0.5383, 0.7352, 0.546, 0.708, 0.5412, 0.6997, 0.5391, 0.703, 0.5346, 0.7114, 0.5347, 0.7051, 0.5484, 0.6974, 0.5638, 0.6863, 0.5581, 0.6963, 0.5439, 0.6729, 0.5162, 0.6349, 0.5275, 0.64, 0.5116, 0.6715, 0.5048, 0.6674, 0.4818, 0.6715, 0.5048, 0.64, 0.5116, 0.6375, 0.4861, 0.6822, 0.4819, 0.6943, 0.4828, 0.6966, 0.5013, 0.6853, 0.5026, 0.6822, 0.4819, 0.6863, 0.4598, 0.6953, 0.4653, 0.6943, 0.4828, 0.6674, 0.4818, 0.6375, 0.4861, 0.6583, 0.4482, 0.6757, 0.454, 0.7124, 0.4284, 0.709, 0.4162, 0.7578, 0.4107, 0.7418, 0.4273, 0.6877, 0.444, 0.6757, 0.454, 0.6583, 0.4482, 0.675, 0.4364, 0.6988, 0.4543, 0.7074, 0.4651, 0.6953, 0.4653, 0.6863, 0.4598, 0.72, 0.4457, 0.7384, 0.4452, 0.7365, 0.458, 0.7256, 0.4595, 0.7267, 0.4804, 0.7361, 0.48, 0.7358, 0.4993, 0.7271, 0.4991, 0.7267, 0.4804, 0.7256, 0.4595, 0.7365, 0.458, 0.7361, 0.48, 0.7087, 0.4822, 0.6943, 0.4828, 0.6953, 0.4653, 0.7074, 0.4651, 0.7087, 0.4822, 0.7102, 0.4998, 0.6966, 0.5013, 0.6943, 0.4828, 0.7272, 0.5095, 0.7271, 0.4991, 0.7358, 0.4993, 0.7357, 0.51, 0.7114, 0.5266, 0.7114, 0.5347, 0.703, 0.5346, 0.701, 0.5277, 0.6644, 0.5538, 0.6563, 0.577, 0.6347, 0.5702, 0.6338, 0.5446, 0.6974, 0.5638, 0.6861, 0.5878, 0.6733, 0.5818, 0.6863, 0.5581, 0.7218, 0.5707, 0.7178, 0.5957, 0.7007, 0.5922, 0.7087, 0.5678, 0.6522, 0.5929, 0.6467, 0.6121, 0.6387, 0.5965, 0.6348, 0.585, 0.6819, 0.6065, 0.676, 0.6327, 0.6607, 0.6244, 0.6671, 0.5996, 0.7156, 0.6137, 0.7132, 0.6421, 0.6932, 0.6378, 0.6974, 0.611, 0.7142, 0.5517, 0.7247, 0.5536, 0.7218, 0.5707, 0.7087, 0.5678, 0.7158, 0.5437, 0.7182, 0.5364, 0.7269, 0.5377, 0.7258, 0.5451, 0.7031, 0.4299, 0.6973, 0.4121, 0.709, 0.4162, 0.7124, 0.4284, 0.7095, 0.4485, 0.72, 0.4457, 0.7256, 0.4595, 0.7151, 0.4627, 0.7172, 0.4816, 0.7267, 0.4804, 0.7271, 0.4991, 0.7181, 0.4993, 0.7172, 0.4816, 0.7151, 0.4627, 0.7256, 0.4595, 0.7267, 0.4804, 0.7186, 0.5091, 0.7181, 0.4993, 0.7271, 0.4991, 0.7272, 0.5095, 0.735, 0.5716, 0.7347, 0.596, 0.7178, 0.5957, 0.7218, 0.5707, 0.7345, 0.6132, 0.7347, 0.6429, 0.7132, 0.6421, 0.7156, 0.6137, 0.7158, 0.5437, 0.708, 0.5412, 0.7114, 0.5347, 0.7182, 0.5364, 0.7142, 0.5517, 0.7087, 0.5678, 0.6974, 0.5638, 0.7051, 0.5484, 0.7031, 0.4299, 0.6877, 0.444, 0.675, 0.4364, 0.6973, 0.4121, 0.7095, 0.4485, 0.7151, 0.4627, 0.7074, 0.4651, 0.6988, 0.4543, 0.7172, 0.4816, 0.7087, 0.4822, 0.7074, 0.4651, 0.7151, 0.4627, 0.7172, 0.4816, 0.7181, 0.4993, 0.7102, 0.4998, 0.7087, 0.4822, 0.7087, 0.5678, 0.7007, 0.5922, 0.6861, 0.5878, 0.6974, 0.5638, 0.6974, 0.611, 0.6932, 0.6378, 0.676, 0.6327, 0.6819, 0.6065, 0.7563, 0.5522, 0.7614, 0.5684, 0.7481, 0.571, 0.7456, 0.5538, 0.7548, 0.5441, 0.745, 0.5455, 0.7439, 0.5379, 0.7526, 0.5368, 0.7682, 0.4343, 0.7571, 0.4302, 0.7665, 0.4122, 0.778, 0.4216, 0.7621, 0.4509, 0.7571, 0.4637, 0.747, 0.4602, 0.7515, 0.4467, 0.7547, 0.4821, 0.7535, 0.4997, 0.7446, 0.4993, 0.7454, 0.4807, 0.7547, 0.4821, 0.7454, 0.4807, 0.747, 0.4602, 0.7571, 0.4637, 0.7528, 0.5095, 0.7442, 0.5097, 0.7446, 0.4993, 0.7535, 0.4997, 0.735, 0.5716, 0.7481, 0.571, 0.7516, 0.5959, 0.7347, 0.596, 0.7345, 0.6132, 0.7534, 0.6142, 0.755, 0.6425, 0.7347, 0.6429, 0.7548, 0.5441, 0.7526, 0.5368, 0.7594, 0.5354, 0.7627, 0.5426, 0.7563, 0.5522, 0.7653, 0.5492, 0.7727, 0.5646, 0.7614, 0.5684, 0.7682, 0.4343, 0.778, 0.4216, 0.7948, 0.4331, 0.7831, 0.443, 0.7621, 0.4509, 0.7727, 0.4556, 0.7645, 0.466, 0.7571, 0.4637, 0.7547, 0.4821, 0.7571, 0.4637, 0.7645, 0.466, 0.7633, 0.4828, 0.7547, 0.4821, 0.7633, 0.4828, 0.7615, 0.5004, 0.7535, 0.4997, 0.7528, 0.5095, 0.7535, 0.4997, 0.7615, 0.5004, 0.7607, 0.5101, 0.7614, 0.5684, 0.7727, 0.5646, 0.7813, 0.5892, 0.7673, 0.5934, 0.7707, 0.6119, 0.7854, 0.6083, 0.7909, 0.6352, 0.7751, 0.6384, 0.755, 0.6425, 0.756, 0.6669, 0.7342, 0.6651, 0.7347, 0.6429, 0.676, 0.6327, 0.6621, 0.656, 0.6391, 0.6403, 0.6607, 0.6244, 0.7948, 0.4331, 0.8137, 0.4176, 0.8268, 0.4387, 0.8017, 0.4472, 0.6583, 0.4482, 0.6391, 0.439, 0.6586, 0.4241, 0.675, 0.4364, 0.675, 0.4364, 0.6586, 0.4241, 0.6878, 0.3946, 0.6973, 0.4121, 0.778, 0.4216, 0.7924, 0.3999, 0.8137, 0.4176, 0.7948, 0.4331, 0.6375, 0.4861, 0.6193, 0.4749, 0.6391, 0.439, 0.6583, 0.4482, 0.8017, 0.4472, 0.8268, 0.4387, 0.8472, 0.476, 0.8285, 0.4893, 0.8074, 0.6261, 0.8287, 0.6418, 0.8054, 0.6577, 0.7909, 0.6352, 0.6932, 0.6378, 0.685, 0.6638, 0.6621, 0.656, 0.676, 0.6327, 0.6348, 0.585, 0.615, 0.5867, 0.6161, 0.5711, 0.6347, 0.5702, 0.7909, 0.6352, 0.8054, 0.6577, 0.7824, 0.6644, 0.7751, 0.6384, 0.6467, 0.6121, 0.6265, 0.6239, 0.62, 0.6041, 0.6387, 0.5965, 0.8333, 0.5469, 0.8599, 0.5461, 0.8521, 0.5732, 0.8301, 0.5719, 0.709, 0.4162, 0.7064, 0.3939, 0.7551, 0.3884, 0.7578, 0.4107, 0.7132, 0.6421, 0.7117, 0.6653, 0.685, 0.6638, 0.6932, 0.6378, 0.7665, 0.4122, 0.7736, 0.3922, 0.7924, 0.3999, 0.778, 0.4216, 0.6973, 0.4121, 0.6878, 0.3946, 0.7064, 0.3939, 0.709, 0.4162, 0.7578, 0.4107, 0.7551, 0.3884, 0.7736, 0.3922, 0.7665, 0.4122, 0.8303, 0.5898, 0.8503, 0.5881, 0.8482, 0.6075, 0.8262, 0.6064, 0.6349, 0.5275, 0.6088, 0.5248, 0.6122, 0.5071, 0.64, 0.5116, 0.6347, 0.5702, 0.6161, 0.5711, 0.6082, 0.5427, 0.6338, 0.5446, 0.8337, 0.5308, 0.8599, 0.5278, 0.8599, 0.5461, 0.8333, 0.5469, 0.8181, 0.6185, 0.8418, 0.6268, 0.8287, 0.6418, 0.8074, 0.6261, 0.64, 0.5116, 0.6122, 0.5071, 0.6193, 0.4749, 0.6375, 0.4861, 0.7347, 0.6429, 0.7342, 0.6651, 0.7117, 0.6653, 0.7132, 0.6421, 0.8285, 0.4893, 0.8472, 0.476, 0.8567, 0.5095, 0.8299, 0.5152, 0.7751, 0.6384, 0.7824, 0.6644, 0.756, 0.6669, 0.755, 0.6425, 0.8096, 0.5778, 0.8301, 0.5719, 0.8303, 0.5898, 0.8143, 0.5955, 0.7813, 0.5892, 0.7931, 0.5818, 0.8003, 0.6004, 0.7854, 0.6083, 0.7516, 0.5959, 0.7673, 0.5934, 0.7707, 0.6119, 0.7534, 0.6142, 0.6563, 0.577, 0.6522, 0.5929, 0.6348, 0.585, 0.6347, 0.5702, 0.6861, 0.5878, 0.6819, 0.6065, 0.6671, 0.5996, 0.6733, 0.5818, 0.7178, 0.5957, 0.7156, 0.6137, 0.6974, 0.611, 0.7007, 0.5922, 0.7347, 0.596, 0.7345, 0.6132, 0.7156, 0.6137, 0.7178, 0.5957, 0.7007, 0.5922, 0.6974, 0.611, 0.6819, 0.6065, 0.6861, 0.5878, 0.7347, 0.596, 0.7516, 0.5959, 0.7534, 0.6142, 0.7345, 0.6132, 0.7673, 0.5934, 0.7813, 0.5892, 0.7854, 0.6083, 0.7707, 0.6119, 0.6387, 0.5965, 0.62, 0.6041, 0.615, 0.5867, 0.6348, 0.585, 0.8301, 0.5719, 0.8521, 0.5732, 0.8503, 0.5881, 0.8303, 0.5898, 0.7983, 0.5183, 0.8004, 0.5069, 0.8299, 0.5152, 0.8337, 0.5308, 0.7775, 0.533, 0.7712, 0.5397, 0.768, 0.5357, 0.771, 0.5287, 0.7855, 0.5148, 0.7747, 0.5121, 0.7759, 0.5023, 0.787, 0.504, 0.7597, 0.5272, 0.771, 0.5287, 0.768, 0.5357, 0.7594, 0.5354, 0.744, 0.5288, 0.7439, 0.5379, 0.7353, 0.5383, 0.7355, 0.5293, 0.6858, 0.5368, 0.6963, 0.5439, 0.6863, 0.5581, 0.6644, 0.5538, 0.6939, 0.5318, 0.701, 0.5277, 0.703, 0.5346, 0.6997, 0.5391, 0.6866, 0.5134, 0.6853, 0.5026, 0.6966, 0.5013, 0.6978, 0.5114, 0.7108, 0.5094, 0.6978, 0.5114, 0.6966, 0.5013, 0.7102, 0.4998, 0.7269, 0.5285, 0.7355, 0.5293, 0.7353, 0.5383, 0.7269, 0.5377, 0.7184, 0.5275, 0.7269, 0.5285, 0.7269, 0.5377, 0.7182, 0.5364, 0.7186, 0.5091, 0.7108, 0.5094, 0.7102, 0.4998, 0.7181, 0.4993, 0.7184, 0.5275, 0.7182, 0.5364, 0.7114, 0.5347, 0.7114, 0.5266, 0.7525, 0.5279, 0.7526, 0.5368, 0.7439, 0.5379, 0.744, 0.5288, 0.7525, 0.5279, 0.7597, 0.5272, 0.7594, 0.5354, 0.7526, 0.5368, 0.7945, 0.5293, 0.8333, 0.5469, 0.8053, 0.5556, 0.7846, 0.538, 0.7836, 0.559, 0.8053, 0.5556, 0.8096, 0.5778, 0.7931, 0.5818, 0.8003, 0.6004, 0.8143, 0.5955, 0.8181, 0.6185, 0.8074, 0.6261, 0.7121, 0.519, 0.7114, 0.5266, 0.701, 0.5277, 0.7005, 0.521, 0.6863, 0.5581, 0.6733, 0.5818, 0.6563, 0.577, 0.6644, 0.5538, 0.6671, 0.5996, 0.6607, 0.6244, 0.6467, 0.6121, 0.6522, 0.5929, 0.6607, 0.6244, 0.6391, 0.6403, 0.6265, 0.6239, 0.6467, 0.6121, 0.8262, 0.6064, 0.8482, 0.6075, 0.8418, 0.6268, 0.8181, 0.6185, 0.7931, 0.5818, 0.8096, 0.5778, 0.8143, 0.5955, 0.8003, 0.6004, 0.6733, 0.5818, 0.6671, 0.5996, 0.6522, 0.5929, 0.6563, 0.577, 0.7826, 0.525, 0.7775, 0.533, 0.771, 0.5287, 0.7725, 0.5216, 0.7591, 0.5196, 0.7725, 0.5216, 0.771, 0.5287, 0.7597, 0.5272, 0.7436, 0.52, 0.744, 0.5288, 0.7355, 0.5293, 0.7356, 0.5205, 0.676, 0.5277, 0.6858, 0.5368, 0.6644, 0.5538, 0.6338, 0.5446, 0.6895, 0.5238, 0.7005, 0.521, 0.701, 0.5277, 0.6939, 0.5318, 0.7275, 0.5198, 0.7356, 0.5205, 0.7355, 0.5293, 0.7269, 0.5285, 0.7193, 0.5189, 0.7275, 0.5198, 0.7269, 0.5285, 0.7184, 0.5275, 0.7193, 0.5189, 0.7184, 0.5275, 0.7114, 0.5266, 0.7121, 0.519, 0.7518, 0.5193, 0.7525, 0.5279, 0.744, 0.5288, 0.7436, 0.52, 0.7518, 0.5193, 0.7591, 0.5196, 0.7597, 0.5272, 0.7525, 0.5279, 0.7436, 0.52, 0.7356, 0.5205, 0.7357, 0.51, 0.7442, 0.5097, 0.7591, 0.5196, 0.7607, 0.5101, 0.7747, 0.5121, 0.7725, 0.5216, 0.676, 0.5277, 0.6338, 0.5446, 0.6349, 0.5275, 0.6729, 0.5162, 0.7275, 0.5198, 0.7272, 0.5095, 0.7357, 0.51, 0.7356, 0.5205, 0.7193, 0.5189, 0.7186, 0.5091, 0.7272, 0.5095, 0.7275, 0.5198, 0.7518, 0.5193, 0.7436, 0.52, 0.7442, 0.5097, 0.7528, 0.5095, 0.7518, 0.5193, 0.7528, 0.5095, 0.7607, 0.5101, 0.7591, 0.5196, 0.6338, 0.5446, 0.6082, 0.5427, 0.6088, 0.5248, 0.6349, 0.5275, 0.8299, 0.5152, 0.8567, 0.5095, 0.8599, 0.5278, 0.8337, 0.5308, 0.7945, 0.5293, 0.7983, 0.5183, 0.8337, 0.5308, 0.8333, 0.5469, 0.7826, 0.525, 0.7725, 0.5216, 0.7747, 0.5121, 0.7855, 0.5148, 0.6895, 0.5238, 0.6866, 0.5134, 0.6978, 0.5114, 0.7005, 0.521, 0.7121, 0.519, 0.7005, 0.521, 0.6978, 0.5114, 0.7108, 0.5094, 0.7193, 0.5189, 0.7121, 0.519, 0.7108, 0.5094, 0.7186, 0.5091, 0.7456, 0.5538, 0.7351, 0.554, 0.7352, 0.546, 0.745, 0.5455, 0.7653, 0.5492, 0.7627, 0.5426, 0.7712, 0.5397, 0.7742, 0.5446, 0.8032, 0.4834, 0.8004, 0.5069, 0.787, 0.504, 0.7898, 0.483, 0.8032, 0.4834, 0.7898, 0.483, 0.7829, 0.4604, 0.7911, 0.454, 0.7831, 0.443, 0.7911, 0.454, 0.7829, 0.4604, 0.7727, 0.4556, 0.7571, 0.4302, 0.7515, 0.4467, 0.7384, 0.4452, 0.7418, 0.4273, 0.7247, 0.5536, 0.7258, 0.5451, 0.7352, 0.546, 0.7351, 0.554, 0.7051, 0.5484, 0.6963, 0.5439, 0.6997, 0.5391, 0.708, 0.5412, 0.6674, 0.4818, 0.6822, 0.4819, 0.6853, 0.5026, 0.6715, 0.5048, 0.6674, 0.4818, 0.6757, 0.454, 0.6863, 0.4598, 0.6822, 0.4819, 0.6877, 0.444, 0.6988, 0.4543, 0.6863, 0.4598, 0.6757, 0.454, 0.7124, 0.4284, 0.7418, 0.4273, 0.7384, 0.4452, 0.72, 0.4457, 0.7142, 0.5517, 0.7158, 0.5437, 0.7258, 0.5451, 0.7247, 0.5536, 0.7031, 0.4299, 0.7124, 0.4284, 0.72, 0.4457, 0.7095, 0.4485, 0.7142, 0.5517, 0.7051, 0.5484, 0.708, 0.5412, 0.7158, 0.5437, 0.7031, 0.4299, 0.7095, 0.4485, 0.6988, 0.4543, 0.6877, 0.444, 0.7563, 0.5522, 0.7456, 0.5538, 0.745, 0.5455, 0.7548, 0.5441, 0.7682, 0.4343, 0.7621, 0.4509, 0.7515, 0.4467, 0.7571, 0.4302, 0.7563, 0.5522, 0.7548, 0.5441, 0.7627, 0.5426, 0.7653, 0.5492, 0.7682, 0.4343, 0.7831, 0.443, 0.7727, 0.4556, 0.7621, 0.4509, 0.7846, 0.538, 0.7742, 0.5446, 0.7712, 0.5397, 0.7775, 0.533, 0.7983, 0.5183, 0.7855, 0.5148, 0.787, 0.504, 0.8004, 0.5069, 0.6858, 0.5368, 0.6939, 0.5318, 0.6997, 0.5391, 0.6963, 0.5439, 0.6729, 0.5162, 0.6715, 0.5048, 0.6853, 0.5026, 0.6866, 0.5134, 0.7945, 0.5293, 0.7846, 0.538, 0.7775, 0.533, 0.7826, 0.525, 0.676, 0.5277, 0.6895, 0.5238, 0.6939, 0.5318, 0.6858, 0.5368, 0.7945, 0.5293, 0.7826, 0.525, 0.7855, 0.5148, 0.7983, 0.5183, 0.676, 0.5277, 0.6729, 0.5162, 0.6866, 0.5134, 0.6895, 0.5238])
me_cube_003.materials.append(mat_playerhair)
me_cube_003.use_remesh_preserve_volume = False
me_cube_003.use_remesh_preserve_attributes = False
me_cube_003.use_mirror_x = True
me_cube_003.update()
me_cube_002 = bpy.data.meshes.new('Cube.002')
me_cube_002.from_pydata([(1.124, -0.5347, -1.727), (0.5823, -0.7596, 1.709), (0.6613, -0.8754, -2.057), (0.5357, -0.8754, -0.9105), (0.4433, -0.8754, 0.5639), (0.6244, 0.006541, 2.312), (1.229, 0.6783, -1.685), (1.164, -0.5715, -1.728), (1.282, 0.6743, -0.3229), (1.216, -0.5688, -0.3901), (1.326, -0.3814, 0.907), (0.6114, -0.8005, 1.731), (0.5364, 1.059, -0.8673), (0.6931, -0.9201, -2.057), (0.5848, 0.9528, 2.039), (0.6029, 1.06, -2.056), (0.5677, -0.9199, -0.9105), (0.5023, 1.242, 0.8749), (0.4754, -0.9198, 0.5666), (1.493, 0.07484, -0.1909), (1.476, 0.07472, -1.605), (1.47, 0.1196, 2.186), (0.8717, 0.0583, 2.281), (0.4815, -0.4768, 2.205), (0.6572, -0.001614, 2.356), (0.4644, 0.4592, 2.339), (1.256, 0.6622, -2.418), (1.189, -0.5203, -2.434), (0.7241, -0.8631, -2.561), (0.6552, 1.03, -2.561), (1.456, 0.09506, -2.387), (1.296, 0.7002, -2.418), (1.23, -0.5573, -2.435), (0.7561, -0.908, -2.561), (0.6654, 1.084, -2.561), (1.511, 0.09291, -2.387), (-0.03628, 1.006, -2.145), (-0.6549, -0.7596, 1.709), (-0.7338, -0.8754, -2.057), (-0.6653, 1.006, -2.057), (-0.6083, -0.8754, -0.9105), (-0.5158, -0.8754, 0.5639), (-0.697, 0.006541, 2.312), (-0.519, 0.4371, 2.292), (-0.03628, 0.5672, 2.292), (-0.03628, 0.9547, 2.045), (-1.302, 0.6783, -1.685), (-1.237, -0.5715, -1.728), (-1.354, 0.6743, -0.3229), (-1.288, -0.5688, -0.3901), (-0.03628, 1.025, -0.9457), (-0.03628, 1.061, -2.144), (-0.03628, 1.207, 0.7711), (-1.298, 0.9663, 0.7592), (-0.684, -0.8005, 1.731), (-0.6089, 1.059, -0.8673), (-0.7656, -0.9201, -2.057), (-0.6574, 0.9528, 2.039), (-0.6755, 1.06, -2.056), (-0.6403, -0.9199, -0.9105), (-0.5748, 1.242, 0.8749), (-0.5479, -0.9198, 0.5666), (-1.565, 0.07484, -0.1909), (-1.549, 0.07472, -1.605), (-1.543, 0.1196, 2.186), (-0.9442, 0.0583, 2.281), (-0.5541, -0.4768, 2.205), (-0.7298, -0.001614, 2.356), (-0.537, 0.4592, 2.339), (-0.03628, 0.5961, 2.338), (-1.328, 0.6622, -2.418), (-1.262, -0.5203, -2.434), (-0.03628, 1.03, -2.561), (-0.7967, -0.8631, -2.561), (-0.7277, 1.03, -2.561), (-1.529, 0.09506, -2.387), (-1.368, 0.7002, -2.418), (-1.303, -0.5573, -2.435), (-0.03628, 1.085, -2.561), (-0.8287, -0.908, -2.561), (-0.7379, 1.084, -2.561), (-1.584, 0.09291, -2.387), (1.19, 0.6406, -1.684), (0.5928, 1.006, -2.057), (1.422, 0.07687, -1.603), (0.4484, -0.4487, 2.172), (0.4465, 0.4371, 2.292), (1.208, -0.4228, 1.792), (1.248, 0.8398, 1.903), (1.226, 0.9663, 0.7592), (1.425, 0.1969, 0.5732), (4.306, -0.3968, -2.233), (4.337, 0.1237, -2.273), (3.936, -0.3677, -2.432), (3.943, 0.1846, -2.49), (4.472, -0.1508, -2.245), (3.79, -0.1253, -2.656), (2.63, 0.4936, -0.8917), (2.731, 0.8886, -0.6488), (3.093, 0.8114, -0.2772), (3.259, 0.4495, -0.2389), (2.719, 0.17, -0.6023), (3.062, 0.1268, -0.2558), (1.75, 0.1736, 0.3662), (1.845, 0.6414, 1.615), (1.622, -0.2841, 0.8259), (1.648, 0.7617, 0.762), (2.041, 0.1117, 1.816), (1.799, -0.3464, 1.619), (2.119, 0.8371, 0.07866), (2.731, 0.2775, 0.7483), (2.491, -0.1252, 0.6698), (2.086, 0.3305, -0.2531), (2.519, 0.7425, 0.6608), (2.123, -0.06763, 0.1288), (3.325, 0.5615, -1.581), (3.89, 0.1458, -1.245), (3.69, -0.1589, -1.225), (3.187, 0.1861, -1.799), (3.73, 0.4881, -1.267), (3.309, -0.1174, -1.518), (2.562, 0.8842, -0.4605), (3.13, 0.4, 0.02374), (2.918, 0.05235, -0.01409), (2.486, 0.4446, -0.7405), (2.945, 0.8008, -0.02213), (2.567, 0.0996, -0.4193), (2.746, 0.4235, -1.102), (3.244, 0.7442, -0.497), (2.838, 0.1016, -0.8013), (2.861, 0.8232, -0.865), (3.408, 0.3789, -0.457), (3.198, 0.05487, -0.4582), (3.682, 0.3629, -2.098), (4.205, -0.009344, -1.778), (4.004, -0.2801, -1.739), (3.495, 0.02744, -2.236), (4.137, 0.2818, -1.865), (3.628, -0.2449, -1.984), (4.339, -0.5029, -2.121), (4.419, 0.2389, -2.206), (3.837, -0.4884, -2.397), (3.891, 0.3256, -2.521), (4.572, -0.1494, -2.14), (3.634, -0.1347, -2.688), (3.674, 0.4903, -2.156), (4.35, -0.01123, -1.77), (4.076, -0.4253, -1.732), (3.41, 0.01927, -2.359), (4.187, 0.391, -1.887), (3.596, -0.3969, -2.04), (-1.262, 0.6406, -1.684), (-1.196, -0.5347, -1.727), (-1.494, 0.07687, -1.603), (-0.521, -0.4487, 2.172), (-1.281, -0.4228, 1.792), (-1.32, 0.8398, 1.903), (-1.399, -0.3814, 0.907), (-1.497, 0.1969, 0.5732), (-4.379, -0.3968, -2.233), (-4.41, 0.1237, -2.273), (-4.008, -0.3677, -2.432), (-4.016, 0.1846, -2.49), (-4.545, -0.1508, -2.245), (-3.863, -0.1253, -2.656), (-2.702, 0.4936, -0.8917), (-2.804, 0.8886, -0.6488), (-3.166, 0.8114, -0.2772), (-3.332, 0.4495, -0.2389), (-2.792, 0.17, -0.6023), (-3.134, 0.1268, -0.2558), (-1.823, 0.1736, 0.3662), (-1.917, 0.6414, 1.615), (-1.694, -0.2841, 0.8259), (-1.72, 0.7617, 0.762), (-2.114, 0.1117, 1.816), (-1.872, -0.3464, 1.619), (-2.191, 0.8371, 0.07866), (-2.804, 0.2775, 0.7483), (-2.564, -0.1252, 0.6698), (-2.159, 0.3305, -0.2531), (-2.592, 0.7425, 0.6608), (-2.195, -0.06763, 0.1288), (-3.398, 0.5615, -1.581), (-3.963, 0.1458, -1.245), (-3.762, -0.1589, -1.225), (-3.26, 0.1861, -1.799), (-3.802, 0.4881, -1.267), (-3.381, -0.1174, -1.518), (-2.634, 0.8842, -0.4605), (-3.203, 0.4, 0.02374), (-2.991, 0.05235, -0.01409), (-2.559, 0.4446, -0.7405), (-3.018, 0.8008, -0.02213), (-2.639, 0.0996, -0.4193), (-2.819, 0.4235, -1.102), (-3.316, 0.7442, -0.497), (-2.91, 0.1016, -0.8013), (-2.933, 0.8232, -0.865), (-3.48, 0.3789, -0.457), (-3.27, 0.05487, -0.4582), (-3.754, 0.3629, -2.098), (-4.277, -0.009344, -1.778), (-4.076, -0.2801, -1.739), (-3.567, 0.02744, -2.236), (-4.21, 0.2818, -1.865), (-3.701, -0.2449, -1.984), (-4.412, -0.5029, -2.121), (-4.491, 0.2389, -2.206), (-3.909, -0.4884, -2.397), (-3.964, 0.3256, -2.521), (-4.644, -0.1494, -2.14), (-3.706, -0.1347, -2.688), (-3.746, 0.4903, -2.156), (-4.423, -0.01123, -1.77), (-4.149, -0.4253, -1.732), (-3.482, 0.01927, -2.359), (-4.259, 0.391, -1.887), (-3.668, -0.3969, -2.04), (1.539, 0.1852, 0.6683), (1.546, 0.7406, 1.759), (1.485, 0.864, 0.8509), (1.504, -0.3846, 1.705), (1.462, -0.3328, 0.9808), (1.755, 0.1157, 2.001), (-1.612, 0.1852, 0.6683), (-1.619, 0.7406, 1.759), (-1.534, -0.3328, 0.9808), (-1.576, -0.3846, 1.705), (-1.557, 0.864, 0.8509), (-1.828, 0.1157, 2.001)], [], [(1, 4, 18, 11), (6, 20, 35, 31), (7, 13, 33, 32), (51, 15, 34, 78), (15, 6, 31, 34), (4, 3, 16, 18), (20, 7, 32, 35), (3, 2, 13, 16), (12, 8, 6, 15), (19, 9, 7, 20), (12, 50, 52, 17), (17, 52, 45, 14), (16, 9, 10, 18), (50, 12, 15, 51), (9, 16, 13, 7), (8, 19, 20, 6), (11, 22, 24, 23), (22, 14, 25, 24), (14, 45, 69, 25), (30, 26, 31, 35), (28, 27, 32, 33), (27, 30, 35, 32), (29, 72, 78, 34), (26, 29, 34, 31), (13, 2, 28, 33), (2, 0, 27, 28), (37, 54, 61, 41), (46, 76, 81, 63), (47, 77, 79, 56), (51, 78, 80, 58), (58, 80, 76, 46), (44, 69, 68, 43), (41, 61, 59, 40), (63, 81, 77, 47), (43, 68, 67, 42), (40, 59, 56, 38), (55, 58, 46, 48), (62, 63, 47, 49), (55, 60, 52, 50), (60, 57, 45, 52), (50, 51, 58, 55), (48, 53, 60, 55), (49, 47, 56, 59), (48, 46, 63, 62), (54, 66, 67, 65), (65, 67, 68, 57), (57, 68, 69, 45), (75, 81, 76, 70), (73, 79, 77, 71), (71, 77, 81, 75), (74, 80, 78, 72), (70, 76, 80, 74), (56, 79, 73, 38), (39, 74, 72, 36), (137, 134, 146, 149), (136, 133, 145, 148), (138, 136, 148, 150), (133, 137, 149, 145), (134, 135, 147, 146), (135, 138, 150, 147), (125, 122, 100, 99), (124, 121, 98, 97), (126, 124, 97, 101), (121, 125, 99, 98), (122, 123, 102, 100), (123, 126, 101, 102), (219, 221, 106, 103), (221, 220, 104, 106), (104, 107, 110, 113), (103, 106, 109, 112), (105, 103, 112, 114), (106, 104, 113, 109), (107, 108, 111, 110), (108, 105, 114, 111), (128, 131, 116, 119), (127, 130, 115, 118), (129, 127, 118, 120), (130, 128, 119, 115), (131, 132, 117, 116), (132, 129, 120, 117), (113, 110, 122, 125), (112, 109, 121, 124), (114, 112, 124, 126), (109, 113, 125, 121), (110, 111, 123, 122), (111, 114, 126, 123), (99, 100, 131, 128), (97, 98, 130, 127), (101, 97, 127, 129), (98, 99, 128, 130), (100, 102, 132, 131), (102, 101, 129, 132), (119, 116, 134, 137), (118, 115, 133, 136), (120, 118, 136, 138), (115, 119, 137, 133), (116, 117, 135, 134), (117, 120, 138, 135), (149, 146, 143, 140), (148, 145, 142, 144), (150, 148, 144, 141), (145, 149, 140, 142), (146, 147, 139, 143), (147, 150, 141, 139), (94, 96, 144, 142), (95, 92, 140, 143), (96, 93, 141, 144), (92, 94, 142, 140), (91, 95, 143, 139), (93, 91, 139, 141), (205, 217, 214, 202), (204, 216, 213, 201), (206, 218, 216, 204), (201, 213, 217, 205), (202, 214, 215, 203), (203, 215, 218, 206), (193, 167, 168, 190), (192, 165, 166, 189), (194, 169, 165, 192), (189, 166, 167, 193), (190, 168, 170, 191), (191, 170, 169, 194), (227, 173, 171, 225), (228, 176, 173, 227), (172, 181, 178, 175), (171, 180, 177, 174), (173, 182, 180, 171), (174, 177, 181, 172), (175, 178, 179, 176), (176, 179, 182, 173), (196, 187, 184, 199), (195, 186, 183, 198), (197, 188, 186, 195), (198, 183, 187, 196), (199, 184, 185, 200), (200, 185, 188, 197), (181, 193, 190, 178), (180, 192, 189, 177), (182, 194, 192, 180), (177, 189, 193, 181), (178, 190, 191, 179), (179, 191, 194, 182), (167, 196, 199, 168), (165, 195, 198, 166), (169, 197, 195, 165), (166, 198, 196, 167), (168, 199, 200, 170), (170, 200, 197, 169), (187, 205, 202, 184), (186, 204, 201, 183), (188, 206, 204, 186), (183, 201, 205, 187), (184, 202, 203, 185), (185, 203, 206, 188), (217, 208, 211, 214), (216, 212, 210, 213), (218, 209, 212, 216), (213, 210, 208, 217), (214, 211, 207, 215), (215, 207, 209, 218), (162, 210, 212, 164), (163, 211, 208, 160), (164, 212, 209, 161), (160, 208, 210, 162), (159, 207, 211, 163), (161, 209, 207, 159), (85, 1, 11, 23), (5, 85, 23, 24), (44, 86, 25, 69), (86, 5, 24, 25), (19, 8, 89, 90), (18, 10, 87, 11), (8, 12, 17, 89), (21, 88, 14, 22), (89, 17, 14, 88), (9, 19, 90, 10), (87, 21, 22, 11), (0, 84, 30, 27), (82, 83, 29, 26), (83, 36, 72, 29), (84, 82, 26, 30), (154, 66, 54, 37), (42, 67, 66, 154), (62, 158, 53, 48), (61, 54, 155, 157), (59, 61, 157, 49), (64, 65, 57, 156), (53, 156, 57, 60), (49, 157, 158, 62), (155, 54, 65, 64), (151, 70, 74, 39), (38, 73, 71, 152), (153, 75, 70, 151), (220, 224, 107, 104), (223, 219, 103, 105), (224, 222, 108, 107), (222, 223, 105, 108), (226, 172, 175, 230), (225, 171, 174, 229), (229, 174, 172, 226), (230, 175, 176, 228), (90, 89, 221, 219), (89, 88, 220, 221), (88, 21, 224, 220), (10, 90, 219, 223), (21, 87, 222, 224), (87, 10, 223, 222), (157, 227, 225, 158), (155, 228, 227, 157), (156, 226, 230, 64), (158, 225, 229, 53), (53, 229, 226, 156), (64, 230, 228, 155)])
_uv = me_cube_002.uv_layers.new(name='UVMap')
_uv.uv.foreach_set('vector', [0.1318, 0.4229, 0.09143, 0.3403, 0.09576, 0.3393, 0.1359, 0.4215, 0.2748, 0.1464, 0.2152, 0.1516, 0.2174, 0.08409, 0.2746, 0.08069, 0.1503, 0.1395, 0.09721, 0.1088, 0.1044, 0.06224, 0.1548, 0.07551, 0.4035, 0.1098, 0.3435, 0.1149, 0.3373, 0.0715, 0.3971, 0.05903, 0.3435, 0.1149, 0.2748, 0.1464, 0.2746, 0.08069, 0.3373, 0.0715, 0.09143, 0.3403, 0.08341, 0.2143, 0.08833, 0.2141, 0.09576, 0.3393, 0.2152, 0.1516, 0.1503, 0.1395, 0.1548, 0.07551, 0.2174, 0.08409, 0.08341, 0.2143, 0.09215, 0.1086, 0.09721, 0.1088, 0.08833, 0.2141, 0.3468, 0.2256, 0.2662, 0.2666, 0.2748, 0.1464, 0.3435, 0.1149, 0.2117, 0.2727, 0.1548, 0.2557, 0.1503, 0.1395, 0.2152, 0.1516, 0.3468, 0.2256, 0.4027, 0.2224, 0.3745, 0.3876, 0.325, 0.3783, 0.325, 0.3783, 0.3745, 0.3876, 0.3062, 0.4995, 0.2696, 0.4568, 0.08833, 0.2141, 0.1548, 0.2557, 0.176, 0.3524, 0.09576, 0.3393, 0.4027, 0.2224, 0.3468, 0.2256, 0.3435, 0.1149, 0.4035, 0.1098, 0.1548, 0.2557, 0.08833, 0.2141, 0.09721, 0.1088, 0.1503, 0.1395, 0.2662, 0.2666, 0.2117, 0.2727, 0.2152, 0.1516, 0.2748, 0.1464, 0.1359, 0.4215, 0.1976, 0.4546, 0.1888, 0.4709, 0.1526, 0.4596, 0.1976, 0.4546, 0.2696, 0.4568, 0.231, 0.4889, 0.1888, 0.4709, 0.2696, 0.4568, 0.3062, 0.4995, 0.2691, 0.5244, 0.231, 0.4889, 0.2177, 0.07948, 0.2737, 0.07597, 0.2746, 0.08069, 0.2174, 0.08409, 0.1056, 0.05804, 0.156, 0.07117, 0.1548, 0.07551, 0.1044, 0.06224, 0.156, 0.07117, 0.2177, 0.07948, 0.2174, 0.08409, 0.1548, 0.07551, 0.3361, 0.06683, 0.3961, 0.05443, 0.3971, 0.05903, 0.3373, 0.0715, 0.2737, 0.07597, 0.3361, 0.06683, 0.3373, 0.0715, 0.2746, 0.08069, 0.09721, 0.1088, 0.09215, 0.1086, 0.0993, 0.06175, 0.1044, 0.06224, 0.1169, 0.02121, 0.1659, 0.0117, 0.156, 0.07117, 0.1056, 0.05804, 0.1318, 0.4229, 0.1359, 0.4215, 0.09576, 0.3393, 0.09143, 0.3403, 0.2748, 0.1464, 0.2746, 0.08069, 0.2174, 0.08409, 0.2152, 0.1516, 0.1503, 0.1395, 0.1548, 0.07551, 0.1044, 0.06224, 0.09721, 0.1088, 0.4035, 0.1098, 0.3971, 0.05903, 0.3373, 0.0715, 0.3435, 0.1149, 0.3435, 0.1149, 0.3373, 0.0715, 0.2746, 0.08069, 0.2748, 0.1464, 0.2648, 0.5279, 0.2691, 0.5244, 0.231, 0.4889, 0.2281, 0.4933, 0.09143, 0.3403, 0.09576, 0.3393, 0.08833, 0.2141, 0.08341, 0.2143, 0.2152, 0.1516, 0.2174, 0.08409, 0.1548, 0.07551, 0.1503, 0.1395, 0.2281, 0.4933, 0.231, 0.4889, 0.1888, 0.4709, 0.1875, 0.4754, 0.08341, 0.2143, 0.08833, 0.2141, 0.09721, 0.1088, 0.09215, 0.1086, 0.3468, 0.2256, 0.3435, 0.1149, 0.2748, 0.1464, 0.2662, 0.2666, 0.2117, 0.2727, 0.2152, 0.1516, 0.1503, 0.1395, 0.1548, 0.2557, 0.3468, 0.2256, 0.325, 0.3783, 0.3745, 0.3876, 0.4027, 0.2224, 0.325, 0.3783, 0.2696, 0.4568, 0.3062, 0.4995, 0.3745, 0.3876, 0.4027, 0.2224, 0.4035, 0.1098, 0.3435, 0.1149, 0.3468, 0.2256, 0.2662, 0.2666, 0.2674, 0.3533, 0.325, 0.3783, 0.3468, 0.2256, 0.1548, 0.2557, 0.1503, 0.1395, 0.09721, 0.1088, 0.08833, 0.2141, 0.2662, 0.2666, 0.2748, 0.1464, 0.2152, 0.1516, 0.2117, 0.2727, 0.1359, 0.4215, 0.1526, 0.4596, 0.1888, 0.4709, 0.1976, 0.4546, 0.1976, 0.4546, 0.1888, 0.4709, 0.231, 0.4889, 0.2696, 0.4568, 0.2696, 0.4568, 0.231, 0.4889, 0.2691, 0.5244, 0.3062, 0.4995, 0.2177, 0.07948, 0.2174, 0.08409, 0.2746, 0.08069, 0.2737, 0.07597, 0.1056, 0.05804, 0.1044, 0.06224, 0.1548, 0.07551, 0.156, 0.07117, 0.156, 0.07117, 0.1548, 0.07551, 0.2174, 0.08409, 0.2177, 0.07948, 0.3361, 0.06683, 0.3373, 0.0715, 0.3971, 0.05903, 0.3961, 0.05443, 0.2737, 0.07597, 0.2746, 0.08069, 0.3373, 0.0715, 0.3361, 0.06683, 0.09721, 0.1088, 0.1044, 0.06224, 0.0993, 0.06175, 0.09215, 0.1086, 0.3294, 0.02565, 0.3361, 0.06683, 0.3961, 0.05443, 0.384, 0.01063, 0.5791, 0.04933, 0.5568, 0.05039, 0.5569, 0.04202, 0.5826, 0.04284, 0.4795, 0.05119, 0.4526, 0.05997, 0.4452, 0.05522, 0.4789, 0.04262, 0.5055, 0.05547, 0.4795, 0.05119, 0.4789, 0.04262, 0.5063, 0.04803, 0.6142, 0.05663, 0.5791, 0.04933, 0.5826, 0.04284, 0.6202, 0.04709, 0.5568, 0.05039, 0.5345, 0.05398, 0.5325, 0.04544, 0.5569, 0.04202, 0.5345, 0.05398, 0.5055, 0.05547, 0.5063, 0.04803, 0.5325, 0.04544, 0.5912, 0.196, 0.5628, 0.1943, 0.5654, 0.1747, 0.5909, 0.1782, 0.4712, 0.1734, 0.4398, 0.1812, 0.4402, 0.1663, 0.4693, 0.1594, 0.4994, 0.1908, 0.4712, 0.1734, 0.4693, 0.1594, 0.4992, 0.1727, 0.6243, 0.1837, 0.5912, 0.196, 0.5909, 0.1782, 0.6207, 0.1688, 0.5628, 0.1943, 0.5361, 0.2018, 0.5374, 0.1797, 0.5654, 0.1747, 0.5361, 0.2018, 0.4994, 0.1908, 0.4992, 0.1727, 0.5374, 0.1797, 0.4618, 0.2758, 0.408, 0.2746, 0.4166, 0.2626, 0.4666, 0.2675, 0.6504, 0.2807, 0.6145, 0.3292, 0.603, 0.3122, 0.6379, 0.2742, 0.603, 0.3122, 0.5708, 0.3187, 0.5638, 0.2473, 0.5946, 0.2443, 0.4666, 0.2675, 0.4166, 0.2626, 0.4351, 0.2202, 0.4702, 0.2146, 0.4997, 0.304, 0.4666, 0.2675, 0.4702, 0.2146, 0.4947, 0.2411, 0.6379, 0.2742, 0.603, 0.3122, 0.5946, 0.2443, 0.6323, 0.2246, 0.5708, 0.3187, 0.5425, 0.3264, 0.5356, 0.2567, 0.5638, 0.2473, 0.5425, 0.3264, 0.4997, 0.304, 0.4947, 0.2411, 0.5356, 0.2567, 0.5878, 0.1619, 0.5624, 0.1561, 0.5587, 0.09347, 0.5816, 0.102, 0.4727, 0.1429, 0.4445, 0.1524, 0.4521, 0.09986, 0.4778, 0.08833, 0.5008, 0.1548, 0.4727, 0.1429, 0.4778, 0.08833, 0.5041, 0.09486, 0.6194, 0.1532, 0.5878, 0.1619, 0.5816, 0.102, 0.6152, 0.09918, 0.5624, 0.1561, 0.536, 0.1611, 0.5352, 0.09708, 0.5587, 0.09347, 0.536, 0.1611, 0.5008, 0.1548, 0.5041, 0.09486, 0.5352, 0.09708, 0.5946, 0.2443, 0.5638, 0.2473, 0.5628, 0.1943, 0.5912, 0.196, 0.4702, 0.2146, 0.4351, 0.2202, 0.4398, 0.1812, 0.4712, 0.1734, 0.4947, 0.2411, 0.4702, 0.2146, 0.4712, 0.1734, 0.4994, 0.1908, 0.6323, 0.2246, 0.5946, 0.2443, 0.5912, 0.196, 0.6243, 0.1837, 0.5638, 0.2473, 0.5356, 0.2567, 0.5361, 0.2018, 0.5628, 0.1943, 0.5356, 0.2567, 0.4947, 0.2411, 0.4994, 0.1908, 0.5361, 0.2018, 0.5909, 0.1782, 0.5654, 0.1747, 0.5624, 0.1561, 0.5878, 0.1619, 0.4693, 0.1594, 0.4402, 0.1663, 0.4445, 0.1524, 0.4727, 0.1429, 0.4992, 0.1727, 0.4693, 0.1594, 0.4727, 0.1429, 0.5008, 0.1548, 0.6207, 0.1688, 0.5909, 0.1782, 0.5878, 0.1619, 0.6194, 0.1532, 0.5654, 0.1747, 0.5374, 0.1797, 0.536, 0.1611, 0.5624, 0.1561, 0.5374, 0.1797, 0.4992, 0.1727, 0.5008, 0.1548, 0.536, 0.1611, 0.5816, 0.102, 0.5587, 0.09347, 0.5568, 0.05039, 0.5791, 0.04933, 0.4778, 0.08833, 0.4521, 0.09986, 0.4526, 0.05997, 0.4795, 0.05119, 0.5041, 0.09486, 0.4778, 0.08833, 0.4795, 0.05119, 0.5055, 0.05547, 0.6152, 0.09918, 0.5816, 0.102, 0.5791, 0.04933, 0.6142, 0.05663, 0.5587, 0.09347, 0.5352, 0.09708, 0.5345, 0.05398, 0.5568, 0.05039, 0.5352, 0.09708, 0.5041, 0.09486, 0.5055, 0.05547, 0.5345, 0.05398, 0.5826, 0.04284, 0.5569, 0.04202, 0.5532, 0.02001, 0.574, 0.02105, 0.4789, 0.04262, 0.4452, 0.05522, 0.449, 0.01773, 0.4828, 0.02292, 0.5063, 0.04803, 0.4789, 0.04262, 0.4828, 0.02292, 0.5066, 0.02521, 0.6202, 0.04709, 0.5826, 0.04284, 0.574, 0.02105, 0.6158, 0.007715, 0.5569, 0.04202, 0.5325, 0.04544, 0.5347, 0.02412, 0.5532, 0.02001, 0.5325, 0.04544, 0.5063, 0.04803, 0.5066, 0.02521, 0.5347, 0.02412, 0.4562, 0.009311, 0.4833, 0.0136, 0.4828, 0.02292, 0.449, 0.01773, 0.5524, 0.0127, 0.5735, 0.0106, 0.574, 0.02105, 0.5532, 0.02001, 0.4833, 0.0136, 0.5067, 0.01696, 0.5066, 0.02521, 0.4828, 0.02292, 0.5735, 0.0106, 0.6069, -0.0001008, 0.6158, 0.007715, 0.574, 0.02105, 0.533, 0.015, 0.5524, 0.0127, 0.5532, 0.02001, 0.5347, 0.02412, 0.5067, 0.01696, 0.533, 0.015, 0.5347, 0.02412, 0.5066, 0.02521, 0.5791, 0.04933, 0.5826, 0.04284, 0.5569, 0.04202, 0.5568, 0.05039, 0.4795, 0.05119, 0.4789, 0.04262, 0.4452, 0.05522, 0.4526, 0.05997, 0.5055, 0.05547, 0.5063, 0.04803, 0.4789, 0.04262, 0.4795, 0.05119, 0.6142, 0.05663, 0.6202, 0.04709, 0.5826, 0.04284, 0.5791, 0.04933, 0.5568, 0.05039, 0.5569, 0.04202, 0.5325, 0.04544, 0.5345, 0.05398, 0.5345, 0.05398, 0.5325, 0.04544, 0.5063, 0.04803, 0.5055, 0.05547, 0.5912, 0.196, 0.5909, 0.1782, 0.5654, 0.1747, 0.5628, 0.1943, 0.4712, 0.1734, 0.4693, 0.1594, 0.4402, 0.1663, 0.4398, 0.1812, 0.4994, 0.1908, 0.4992, 0.1727, 0.4693, 0.1594, 0.4712, 0.1734, 0.6243, 0.1837, 0.6207, 0.1688, 0.5909, 0.1782, 0.5912, 0.196, 0.5628, 0.1943, 0.5654, 0.1747, 0.5374, 0.1797, 0.5361, 0.2018, 0.5361, 0.2018, 0.5374, 0.1797, 0.4992, 0.1727, 0.4994, 0.1908, 0.4966, 0.3139, 0.4997, 0.304, 0.4666, 0.2675, 0.4618, 0.2758, 0.538, 0.3437, 0.5425, 0.3264, 0.4997, 0.304, 0.4966, 0.3139, 0.603, 0.3122, 0.5946, 0.2443, 0.5638, 0.2473, 0.5708, 0.3187, 0.4666, 0.2675, 0.4702, 0.2146, 0.4351, 0.2202, 0.4166, 0.2626, 0.4997, 0.304, 0.4947, 0.2411, 0.4702, 0.2146, 0.4666, 0.2675, 0.6379, 0.2742, 0.6323, 0.2246, 0.5946, 0.2443, 0.603, 0.3122, 0.5708, 0.3187, 0.5638, 0.2473, 0.5356, 0.2567, 0.5425, 0.3264, 0.5425, 0.3264, 0.5356, 0.2567, 0.4947, 0.2411, 0.4997, 0.304, 0.5878, 0.1619, 0.5816, 0.102, 0.5587, 0.09347, 0.5624, 0.1561, 0.4727, 0.1429, 0.4778, 0.08833, 0.4521, 0.09986, 0.4445, 0.1524, 0.5008, 0.1548, 0.5041, 0.09486, 0.4778, 0.08833, 0.4727, 0.1429, 0.6194, 0.1532, 0.6152, 0.09918, 0.5816, 0.102, 0.5878, 0.1619, 0.5624, 0.1561, 0.5587, 0.09347, 0.5352, 0.09708, 0.536, 0.1611, 0.536, 0.1611, 0.5352, 0.09708, 0.5041, 0.09486, 0.5008, 0.1548, 0.5946, 0.2443, 0.5912, 0.196, 0.5628, 0.1943, 0.5638, 0.2473, 0.4702, 0.2146, 0.4712, 0.1734, 0.4398, 0.1812, 0.4351, 0.2202, 0.4947, 0.2411, 0.4994, 0.1908, 0.4712, 0.1734, 0.4702, 0.2146, 0.6323, 0.2246, 0.6243, 0.1837, 0.5912, 0.196, 0.5946, 0.2443, 0.5638, 0.2473, 0.5628, 0.1943, 0.5361, 0.2018, 0.5356, 0.2567, 0.5356, 0.2567, 0.5361, 0.2018, 0.4994, 0.1908, 0.4947, 0.2411, 0.5909, 0.1782, 0.5878, 0.1619, 0.5624, 0.1561, 0.5654, 0.1747, 0.4693, 0.1594, 0.4727, 0.1429, 0.4445, 0.1524, 0.4402, 0.1663, 0.4992, 0.1727, 0.5008, 0.1548, 0.4727, 0.1429, 0.4693, 0.1594, 0.6207, 0.1688, 0.6194, 0.1532, 0.5878, 0.1619, 0.5909, 0.1782, 0.5654, 0.1747, 0.5624, 0.1561, 0.536, 0.1611, 0.5374, 0.1797, 0.5374, 0.1797, 0.536, 0.1611, 0.5008, 0.1548, 0.4992, 0.1727, 0.5816, 0.102, 0.5791, 0.04933, 0.5568, 0.05039, 0.5587, 0.09347, 0.4778, 0.08833, 0.4795, 0.05119, 0.4526, 0.05997, 0.4521, 0.09986, 0.5041, 0.09486, 0.5055, 0.05547, 0.4795, 0.05119, 0.4778, 0.08833, 0.6152, 0.09918, 0.6142, 0.05663, 0.5791, 0.04933, 0.5816, 0.102, 0.5587, 0.09347, 0.5568, 0.05039, 0.5345, 0.05398, 0.5352, 0.09708, 0.5352, 0.09708, 0.5345, 0.05398, 0.5055, 0.05547, 0.5041, 0.09486, 0.5826, 0.04284, 0.574, 0.02105, 0.5532, 0.02001, 0.5569, 0.04202, 0.4789, 0.04262, 0.4828, 0.02292, 0.449, 0.01773, 0.4452, 0.05522, 0.5063, 0.04803, 0.5066, 0.02521, 0.4828, 0.02292, 0.4789, 0.04262, 0.6202, 0.04709, 0.6158, 0.007715, 0.574, 0.02105, 0.5826, 0.04284, 0.5569, 0.04202, 0.5532, 0.02001, 0.5347, 0.02412, 0.5325, 0.04544, 0.5325, 0.04544, 0.5347, 0.02412, 0.5066, 0.02521, 0.5063, 0.04803, 0.4562, 0.009311, 0.449, 0.01773, 0.4828, 0.02292, 0.4833, 0.0136, 0.5524, 0.0127, 0.5532, 0.02001, 0.574, 0.02105, 0.5735, 0.0106, 0.4833, 0.0136, 0.4828, 0.02292, 0.5066, 0.02521, 0.5067, 0.01696, 0.5735, 0.0106, 0.574, 0.02105, 0.6158, 0.007715, 0.6069, -0.0001008, 0.533, 0.015, 0.5347, 0.02412, 0.5532, 0.02001, 0.5524, 0.0127, 0.5067, 0.01696, 0.5066, 0.02521, 0.5347, 0.02412, 0.533, 0.015, 0.1498, 0.4628, 0.1318, 0.4229, 0.1359, 0.4215, 0.1526, 0.4596, 0.1875, 0.4754, 0.1498, 0.4628, 0.1526, 0.4596, 0.1888, 0.4709, 0.2648, 0.5279, 0.2281, 0.4933, 0.231, 0.4889, 0.2691, 0.5244, 0.2281, 0.4933, 0.1875, 0.4754, 0.1888, 0.4709, 0.231, 0.4889, 0.2117, 0.2727, 0.2662, 0.2666, 0.2674, 0.3533, 0.218, 0.3131, 0.09576, 0.3393, 0.176, 0.3524, 0.1795, 0.4092, 0.1359, 0.4215, 0.2662, 0.2666, 0.3468, 0.2256, 0.325, 0.3783, 0.2674, 0.3533, 0.2064, 0.4258, 0.2409, 0.4174, 0.2696, 0.4568, 0.1976, 0.4546, 0.2674, 0.3533, 0.325, 0.3783, 0.2696, 0.4568, 0.2409, 0.4174, 0.1548, 0.2557, 0.2117, 0.2727, 0.218, 0.3131, 0.176, 0.3524, 0.1795, 0.4092, 0.2064, 0.4258, 0.1976, 0.4546, 0.1359, 0.4215, 0.1659, 0.0117, 0.2186, 0.008739, 0.2177, 0.07948, 0.156, 0.07117, 0.2663, 0.01202, 0.3294, 0.02565, 0.3361, 0.06683, 0.2737, 0.07597, 0.3294, 0.02565, 0.384, 0.01063, 0.3961, 0.05443, 0.3361, 0.06683, 0.2186, 0.008739, 0.2663, 0.01202, 0.2737, 0.07597, 0.2177, 0.07948, 0.1498, 0.4628, 0.1526, 0.4596, 0.1359, 0.4215, 0.1318, 0.4229, 0.1875, 0.4754, 0.1888, 0.4709, 0.1526, 0.4596, 0.1498, 0.4628, 0.2117, 0.2727, 0.218, 0.3131, 0.2674, 0.3533, 0.2662, 0.2666, 0.09576, 0.3393, 0.1359, 0.4215, 0.1795, 0.4092, 0.176, 0.3524, 0.08833, 0.2141, 0.09576, 0.3393, 0.176, 0.3524, 0.1548, 0.2557, 0.2064, 0.4258, 0.1976, 0.4546, 0.2696, 0.4568, 0.2409, 0.4174, 0.2674, 0.3533, 0.2409, 0.4174, 0.2696, 0.4568, 0.325, 0.3783, 0.1548, 0.2557, 0.176, 0.3524, 0.218, 0.3131, 0.2117, 0.2727, 0.1795, 0.4092, 0.1359, 0.4215, 0.1976, 0.4546, 0.2064, 0.4258, 0.2663, 0.01202, 0.2737, 0.07597, 0.3361, 0.06683, 0.3294, 0.02565, 0.1169, 0.02121, 0.1056, 0.05804, 0.156, 0.07117, 0.1659, 0.0117, 0.2186, 0.008739, 0.2177, 0.07948, 0.2737, 0.07597, 0.2663, 0.01202, 0.6145, 0.3292, 0.5743, 0.3377, 0.5708, 0.3187, 0.603, 0.3122, 0.4966, 0.3139, 0.4618, 0.2758, 0.4666, 0.2675, 0.4997, 0.304, 0.5743, 0.3377, 0.538, 0.3437, 0.5425, 0.3264, 0.5708, 0.3187, 0.538, 0.3437, 0.4966, 0.3139, 0.4997, 0.304, 0.5425, 0.3264, 0.6145, 0.3292, 0.603, 0.3122, 0.5708, 0.3187, 0.5743, 0.3377, 0.4618, 0.2758, 0.4666, 0.2675, 0.4166, 0.2626, 0.408, 0.2746, 0.6504, 0.2807, 0.6379, 0.2742, 0.603, 0.3122, 0.6145, 0.3292, 0.5743, 0.3377, 0.5708, 0.3187, 0.5425, 0.3264, 0.538, 0.3437, 0.457, 0.284, 0.3995, 0.2865, 0.408, 0.2746, 0.4618, 0.2758, 0.6628, 0.2871, 0.626, 0.3461, 0.6145, 0.3292, 0.6504, 0.2807, 0.626, 0.3461, 0.5779, 0.3567, 0.5743, 0.3377, 0.6145, 0.3292, 0.4935, 0.3238, 0.457, 0.284, 0.4618, 0.2758, 0.4966, 0.3139, 0.5779, 0.3567, 0.5334, 0.361, 0.538, 0.3437, 0.5743, 0.3377, 0.5334, 0.361, 0.4935, 0.3238, 0.4966, 0.3139, 0.538, 0.3437, 0.4935, 0.3238, 0.4966, 0.3139, 0.4618, 0.2758, 0.457, 0.284, 0.5334, 0.361, 0.538, 0.3437, 0.4966, 0.3139, 0.4935, 0.3238, 0.626, 0.3461, 0.6145, 0.3292, 0.5743, 0.3377, 0.5779, 0.3567, 0.457, 0.284, 0.4618, 0.2758, 0.408, 0.2746, 0.3995, 0.2865, 0.6628, 0.2871, 0.6504, 0.2807, 0.6145, 0.3292, 0.626, 0.3461, 0.5779, 0.3567, 0.5743, 0.3377, 0.538, 0.3437, 0.5334, 0.361])
me_cube_002.materials.append(mat_playerovershirt)
me_cube_002.use_remesh_preserve_volume = False
me_cube_002.use_remesh_preserve_attributes = False
me_cube_002.use_mirror_x = True
me_cube_002.update()
me_cube_000 = bpy.data.meshes.new('Cube.000')
me_cube_000.from_pydata([(0.5823, -0.7596, 1.709), (0.6613, -0.8754, -2.057), (0.5357, -0.8754, -0.9105), (0.4433, -0.8754, 0.5639), (-0.03628, -0.7596, 1.768), (-0.03628, -0.8754, -0.9435), (-0.03628, -0.8754, -2.145), (-0.03628, -0.8754, 0.5242), (-0.6549, -0.7596, 1.709), (-0.7338, -0.8754, -2.057), (-0.6083, -0.8754, -0.9105), (-0.5158, -0.8754, 0.5639), (-0.03628, -0.5673, 2.052), (0.4484, -0.4487, 2.172), (-0.521, -0.4487, 2.172)], [], [(2, 5, 6, 1), (7, 3, 0, 4), (5, 2, 3, 7), (10, 9, 6, 5), (7, 4, 8, 11), (5, 7, 11, 10), (4, 0, 13, 12), (4, 12, 14, 8)])
_uv = me_cube_000.uv_layers.new(name='UVMap')
_uv.uv.foreach_set('vector', [0.08341, 0.2143, 0.03205, 0.2157, 0.02671, 0.1115, 0.09215, 0.1086, 0.05039, 0.3471, 0.09143, 0.3403, 0.1318, 0.4229, 0.0899, 0.4506, 0.03205, 0.2157, 0.08341, 0.2143, 0.09143, 0.3403, 0.05039, 0.3471, 0.08341, 0.2143, 0.09215, 0.1086, 0.02671, 0.1115, 0.03205, 0.2157, 0.05039, 0.3471, 0.0899, 0.4506, 0.1318, 0.4229, 0.09143, 0.3403, 0.03205, 0.2157, 0.05039, 0.3471, 0.09143, 0.3403, 0.08341, 0.2143, 0.0899, 0.4506, 0.1318, 0.4229, 0.1498, 0.4628, 0.1114, 0.4829, 0.0899, 0.4506, 0.1114, 0.4829, 0.1498, 0.4628, 0.1318, 0.4229])
me_cube_000.materials.append(mat_playerundershirt)
me_cube_000.use_remesh_preserve_volume = False
me_cube_000.use_remesh_preserve_attributes = False
me_cube_000.use_mirror_x = True
me_cube_000.update()

# ---- objects
ob_shoes = bpy.data.objects.new('Shoes', me_cube_006)
ob_pants = bpy.data.objects.new('Pants', me_cube_005)
ob_skin = bpy.data.objects.new('Skin', me_cube_004)
ob_hair = bpy.data.objects.new('Hair', me_cube_003)
ob_overshirt = bpy.data.objects.new('Overshirt', me_cube_002)
ob_undershirt = bpy.data.objects.new('Undershirt', me_cube_000)

# ---- transforms, parenting, visibility, modifiers, constraints
ob_shoes.location = (0.0, 0.0, 7.0)
ob_shoes.lineart.crease_threshold = 0.0
ob_shoes.use_mesh_mirror_x = True
_vg = ob_shoes.vertex_groups.new(name='Torso')
_vg = ob_shoes.vertex_groups.new(name='Chest')
_vg = ob_shoes.vertex_groups.new(name='Neck')
_vg = ob_shoes.vertex_groups.new(name='Head')
_vg = ob_shoes.vertex_groups.new(name='Upper Arm.L')
_vg = ob_shoes.vertex_groups.new(name='Lower Arm.L')
_vg = ob_shoes.vertex_groups.new(name='Hand.L')
_vg = ob_shoes.vertex_groups.new(name='Fingers01.L')
_vg = ob_shoes.vertex_groups.new(name='Fingers02.L')
_vg = ob_shoes.vertex_groups.new(name='Thumb01.L')
_vg = ob_shoes.vertex_groups.new(name='Thumb02.L')
_vg = ob_shoes.vertex_groups.new(name='Upper Arm.R')
_vg = ob_shoes.vertex_groups.new(name='Lower Arm.R')
_vg = ob_shoes.vertex_groups.new(name='Hand.R')
_vg = ob_shoes.vertex_groups.new(name='Fingers01.R')
_vg = ob_shoes.vertex_groups.new(name='Fingers02.R')
_vg = ob_shoes.vertex_groups.new(name='Thumb01.R')
_vg = ob_shoes.vertex_groups.new(name='Thumb02.R')
_vg = ob_shoes.vertex_groups.new(name='Upper Leg.L')
_vg = ob_shoes.vertex_groups.new(name='Lower Leg.L')
_vg = ob_shoes.vertex_groups.new(name='Upper Leg.R')
_vg = ob_shoes.vertex_groups.new(name='Lower Leg.R')
_vg = ob_shoes.vertex_groups.new(name='Foot.L')
_vg = ob_shoes.vertex_groups.new(name='Toes.L')
_vg = ob_shoes.vertex_groups.new(name='Foot.R')
_vg = ob_shoes.vertex_groups.new(name='Toes.R')
_vg = ob_shoes.vertex_groups.new(name='Hat')
ob_pants.location = (0.0, 0.0, 7.0)
ob_pants.lineart.crease_threshold = 0.0
ob_pants.use_mesh_mirror_x = True
_vg = ob_pants.vertex_groups.new(name='Torso')
_vg = ob_pants.vertex_groups.new(name='Chest')
_vg = ob_pants.vertex_groups.new(name='Neck')
_vg = ob_pants.vertex_groups.new(name='Head')
_vg = ob_pants.vertex_groups.new(name='Upper Arm.L')
_vg = ob_pants.vertex_groups.new(name='Lower Arm.L')
_vg = ob_pants.vertex_groups.new(name='Hand.L')
_vg = ob_pants.vertex_groups.new(name='Fingers01.L')
_vg = ob_pants.vertex_groups.new(name='Fingers02.L')
_vg = ob_pants.vertex_groups.new(name='Thumb01.L')
_vg = ob_pants.vertex_groups.new(name='Thumb02.L')
_vg = ob_pants.vertex_groups.new(name='Upper Arm.R')
_vg = ob_pants.vertex_groups.new(name='Lower Arm.R')
_vg = ob_pants.vertex_groups.new(name='Hand.R')
_vg = ob_pants.vertex_groups.new(name='Fingers01.R')
_vg = ob_pants.vertex_groups.new(name='Fingers02.R')
_vg = ob_pants.vertex_groups.new(name='Thumb01.R')
_vg = ob_pants.vertex_groups.new(name='Thumb02.R')
_vg = ob_pants.vertex_groups.new(name='Upper Leg.L')
_vg = ob_pants.vertex_groups.new(name='Lower Leg.L')
_vg = ob_pants.vertex_groups.new(name='Upper Leg.R')
_vg = ob_pants.vertex_groups.new(name='Lower Leg.R')
_vg = ob_pants.vertex_groups.new(name='Foot.L')
_vg = ob_pants.vertex_groups.new(name='Toes.L')
_vg = ob_pants.vertex_groups.new(name='Foot.R')
_vg = ob_pants.vertex_groups.new(name='Toes.R')
_vg = ob_pants.vertex_groups.new(name='Hat')
ob_skin.location = (0.0, 0.0, 7.0)
ob_skin.lineart.crease_threshold = 0.0
ob_skin.use_mesh_mirror_x = True
_vg = ob_skin.vertex_groups.new(name='Torso')
_vg = ob_skin.vertex_groups.new(name='Chest')
_vg = ob_skin.vertex_groups.new(name='Neck')
_vg = ob_skin.vertex_groups.new(name='Head')
_vg = ob_skin.vertex_groups.new(name='Upper Arm.L')
_vg = ob_skin.vertex_groups.new(name='Lower Arm.L')
_vg = ob_skin.vertex_groups.new(name='Hand.L')
_vg = ob_skin.vertex_groups.new(name='Fingers01.L')
_vg = ob_skin.vertex_groups.new(name='Fingers02.L')
_vg = ob_skin.vertex_groups.new(name='Thumb01.L')
_vg = ob_skin.vertex_groups.new(name='Thumb02.L')
_vg = ob_skin.vertex_groups.new(name='Upper Arm.R')
_vg = ob_skin.vertex_groups.new(name='Lower Arm.R')
_vg = ob_skin.vertex_groups.new(name='Hand.R')
_vg = ob_skin.vertex_groups.new(name='Fingers01.R')
_vg = ob_skin.vertex_groups.new(name='Fingers02.R')
_vg = ob_skin.vertex_groups.new(name='Thumb01.R')
_vg = ob_skin.vertex_groups.new(name='Thumb02.R')
_vg = ob_skin.vertex_groups.new(name='Upper Leg.L')
_vg = ob_skin.vertex_groups.new(name='Lower Leg.L')
_vg = ob_skin.vertex_groups.new(name='Upper Leg.R')
_vg = ob_skin.vertex_groups.new(name='Lower Leg.R')
_vg = ob_skin.vertex_groups.new(name='Foot.L')
_vg = ob_skin.vertex_groups.new(name='Toes.L')
_vg = ob_skin.vertex_groups.new(name='Foot.R')
_vg = ob_skin.vertex_groups.new(name='Toes.R')
_vg = ob_skin.vertex_groups.new(name='Hat')
ob_hair.location = (0.0, 0.0, 7.0)
ob_hair.lineart.crease_threshold = 0.0
ob_hair.use_mesh_mirror_x = True
_vg = ob_hair.vertex_groups.new(name='Torso')
_vg = ob_hair.vertex_groups.new(name='Chest')
_vg = ob_hair.vertex_groups.new(name='Neck')
_vg = ob_hair.vertex_groups.new(name='Head')
_vg = ob_hair.vertex_groups.new(name='Upper Arm.L')
_vg = ob_hair.vertex_groups.new(name='Lower Arm.L')
_vg = ob_hair.vertex_groups.new(name='Hand.L')
_vg = ob_hair.vertex_groups.new(name='Fingers01.L')
_vg = ob_hair.vertex_groups.new(name='Fingers02.L')
_vg = ob_hair.vertex_groups.new(name='Thumb01.L')
_vg = ob_hair.vertex_groups.new(name='Thumb02.L')
_vg = ob_hair.vertex_groups.new(name='Upper Arm.R')
_vg = ob_hair.vertex_groups.new(name='Lower Arm.R')
_vg = ob_hair.vertex_groups.new(name='Hand.R')
_vg = ob_hair.vertex_groups.new(name='Fingers01.R')
_vg = ob_hair.vertex_groups.new(name='Fingers02.R')
_vg = ob_hair.vertex_groups.new(name='Thumb01.R')
_vg = ob_hair.vertex_groups.new(name='Thumb02.R')
_vg = ob_hair.vertex_groups.new(name='Upper Leg.L')
_vg = ob_hair.vertex_groups.new(name='Lower Leg.L')
_vg = ob_hair.vertex_groups.new(name='Upper Leg.R')
_vg = ob_hair.vertex_groups.new(name='Lower Leg.R')
_vg = ob_hair.vertex_groups.new(name='Foot.L')
_vg = ob_hair.vertex_groups.new(name='Toes.L')
_vg = ob_hair.vertex_groups.new(name='Foot.R')
_vg = ob_hair.vertex_groups.new(name='Toes.R')
_vg = ob_hair.vertex_groups.new(name='Hat')
ob_overshirt.location = (0.0, 0.0, 7.0)
ob_overshirt.lineart.crease_threshold = 0.0
ob_overshirt.use_mesh_mirror_x = True
_vg = ob_overshirt.vertex_groups.new(name='Torso')
_vg = ob_overshirt.vertex_groups.new(name='Chest')
_vg = ob_overshirt.vertex_groups.new(name='Neck')
_vg = ob_overshirt.vertex_groups.new(name='Head')
_vg = ob_overshirt.vertex_groups.new(name='Upper Arm.L')
_vg = ob_overshirt.vertex_groups.new(name='Lower Arm.L')
_vg = ob_overshirt.vertex_groups.new(name='Hand.L')
_vg = ob_overshirt.vertex_groups.new(name='Fingers01.L')
_vg = ob_overshirt.vertex_groups.new(name='Fingers02.L')
_vg = ob_overshirt.vertex_groups.new(name='Thumb01.L')
_vg = ob_overshirt.vertex_groups.new(name='Thumb02.L')
_vg = ob_overshirt.vertex_groups.new(name='Upper Arm.R')
_vg = ob_overshirt.vertex_groups.new(name='Lower Arm.R')
_vg = ob_overshirt.vertex_groups.new(name='Hand.R')
_vg = ob_overshirt.vertex_groups.new(name='Fingers01.R')
_vg = ob_overshirt.vertex_groups.new(name='Fingers02.R')
_vg = ob_overshirt.vertex_groups.new(name='Thumb01.R')
_vg = ob_overshirt.vertex_groups.new(name='Thumb02.R')
_vg = ob_overshirt.vertex_groups.new(name='Upper Leg.L')
_vg = ob_overshirt.vertex_groups.new(name='Lower Leg.L')
_vg = ob_overshirt.vertex_groups.new(name='Upper Leg.R')
_vg = ob_overshirt.vertex_groups.new(name='Lower Leg.R')
_vg = ob_overshirt.vertex_groups.new(name='Foot.L')
_vg = ob_overshirt.vertex_groups.new(name='Toes.L')
_vg = ob_overshirt.vertex_groups.new(name='Foot.R')
_vg = ob_overshirt.vertex_groups.new(name='Toes.R')
_vg = ob_overshirt.vertex_groups.new(name='Hat')
ob_undershirt.location = (0.0, 0.0, 7.0)
ob_undershirt.lineart.crease_threshold = 0.0
ob_undershirt.use_mesh_mirror_x = True
_vg = ob_undershirt.vertex_groups.new(name='Torso')
_vg = ob_undershirt.vertex_groups.new(name='Chest')
_vg = ob_undershirt.vertex_groups.new(name='Neck')
_vg = ob_undershirt.vertex_groups.new(name='Head')
_vg = ob_undershirt.vertex_groups.new(name='Upper Arm.L')
_vg = ob_undershirt.vertex_groups.new(name='Lower Arm.L')
_vg = ob_undershirt.vertex_groups.new(name='Hand.L')
_vg = ob_undershirt.vertex_groups.new(name='Fingers01.L')
_vg = ob_undershirt.vertex_groups.new(name='Fingers02.L')
_vg = ob_undershirt.vertex_groups.new(name='Thumb01.L')
_vg = ob_undershirt.vertex_groups.new(name='Thumb02.L')
_vg = ob_undershirt.vertex_groups.new(name='Upper Arm.R')
_vg = ob_undershirt.vertex_groups.new(name='Lower Arm.R')
_vg = ob_undershirt.vertex_groups.new(name='Hand.R')
_vg = ob_undershirt.vertex_groups.new(name='Fingers01.R')
_vg = ob_undershirt.vertex_groups.new(name='Fingers02.R')
_vg = ob_undershirt.vertex_groups.new(name='Thumb01.R')
_vg = ob_undershirt.vertex_groups.new(name='Thumb02.R')
_vg = ob_undershirt.vertex_groups.new(name='Upper Leg.L')
_vg = ob_undershirt.vertex_groups.new(name='Lower Leg.L')
_vg = ob_undershirt.vertex_groups.new(name='Upper Leg.R')
_vg = ob_undershirt.vertex_groups.new(name='Lower Leg.R')
_vg = ob_undershirt.vertex_groups.new(name='Foot.L')
_vg = ob_undershirt.vertex_groups.new(name='Toes.L')
_vg = ob_undershirt.vertex_groups.new(name='Foot.R')
_vg = ob_undershirt.vertex_groups.new(name='Toes.R')
_vg = ob_undershirt.vertex_groups.new(name='Hat')

# ---- collection membership
col_collection_1.objects.link(ob_shoes)
col_collection_1.objects.link(ob_pants)
col_collection_1.objects.link(ob_skin)
col_collection_1.objects.link(ob_hair)
col_collection_1.objects.link(ob_overshirt)
col_collection_1.objects.link(ob_undershirt)

# ---- scene / render settings (as saved in the file)
scene.frame_start = 1; scene.frame_end = 250; scene.frame_set(1)
scene.render.engine = 'BLENDER_EEVEE_NEXT'
scene.render.resolution_percentage = 50
scene.render.dither_intensity = 0.0
scene.cycles.use_denoising = False
scene.cycles.samples = 128
scene.cycles.sampling_pattern = 'TABULATED_SOBOL'
scene.cycles.light_sampling_threshold = 0.0
scene.cycles.use_adaptive_sampling = False
scene.cycles.use_light_tree = False
scene.cycles.blur_glossy = 0.0
scene.cycles.sample_clamp_indirect = 0.0
scene.view_settings.view_transform = 'Standard'
bpy.context.view_layer.update()

# ---- added for rendering (the .blend has no active camera and no usable light): camera, sun
cam_auto = bpy.data.cameras.new('AutoCamera')
cam_auto.lens = 50.0
cam_auto.sensor_width = 36.0
cam_auto.clip_end = 1000.0
ob_auto_camera = bpy.data.objects.new('AutoCamera', cam_auto)
scene.collection.objects.link(ob_auto_camera)
ob_auto_camera.location = (16.322, -19.6763, 19.0277)
ob_auto_camera.rotation_euler = (1.09748, -7.21219e-08, 0.694738)
scene.camera = ob_auto_camera
light_auto_sun = bpy.data.lights.new('AutoSun', 'SUN')
light_auto_sun.energy = 3.0
light_auto_sun.angle = 0.0523599
ob_auto_sun = bpy.data.objects.new('AutoSun', light_auto_sun)
scene.collection.objects.link(ob_auto_sun)
ob_auto_sun.rotation_euler = (0.872665, 0.174533, 0.523599)
bpy.context.view_layer.update()
